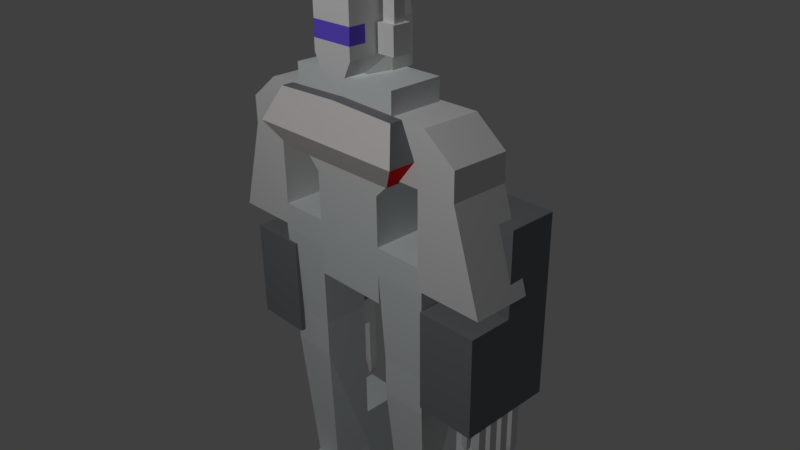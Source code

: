 # Source: 7.blend  (saved by Blender 2.79.0; exported with 4.5.12 LTS)
import bpy
from mathutils import Matrix  # noqa: F401  (used for matrix-valued properties, if any)

bpy.ops.wm.read_factory_settings(use_empty=True)
scene = bpy.context.scene
scene.name = 'Scene'

# ---- collections
col_collection_1 = bpy.data.collections.new('Collection 1'); scene.collection.children.link(col_collection_1)
col_collection_2 = bpy.data.collections.new('Collection 2'); scene.collection.children.link(col_collection_2)
col_collection_3 = bpy.data.collections.new('Collection 3'); scene.collection.children.link(col_collection_3)
col_collection_4 = bpy.data.collections.new('Collection 4'); scene.collection.children.link(col_collection_4)
col_collection_5 = bpy.data.collections.new('Collection 5'); scene.collection.children.link(col_collection_5)
col_collection_11 = bpy.data.collections.new('Collection 11'); scene.collection.children.link(col_collection_11)
col_collection_12 = bpy.data.collections.new('Collection 12'); scene.collection.children.link(col_collection_12)
col_collection_13 = bpy.data.collections.new('Collection 13'); scene.collection.children.link(col_collection_13)

# ---- materials (node trees are filled in below, after node groups)
mat_x = bpy.data.materials.new('顔')
mat_x.alpha_threshold = 0.0
mat_x.use_transparent_shadow = False
mat_x.roughness = 0.5
mat_x_1 = bpy.data.materials.new('マテリアル')
mat_x_1.alpha_threshold = 0.0
mat_x_1.use_transparent_shadow = False
mat_x_1.diffuse_color = (0.8, 0.7663, 0.7915, 1.0)
mat_x_1.roughness = 0.5
mat_003 = bpy.data.materials.new('マテリアル.003')
mat_003.alpha_threshold = 0.0
mat_003.use_transparent_shadow = False
mat_003.diffuse_color = (0.1631, 0.1016, 0.8, 1.0)
mat_003.roughness = 0.5
mat_005 = bpy.data.materials.new('マテリアル.005')
mat_005.alpha_threshold = 0.0
mat_005.use_transparent_shadow = False
mat_005.roughness = 0.5
mat_x_2 = bpy.data.materials.new('胴体')
mat_x_2.alpha_threshold = 0.0
mat_x_2.use_transparent_shadow = False
mat_x_2.diffuse_color = (0.7526, 0.8, 0.8, 1.0)
mat_x_2.roughness = 0.5
mat_material = bpy.data.materials.new('Material')
mat_material.alpha_threshold = 0.0
mat_material.use_transparent_shadow = False
mat_material.preview_render_type = 'CUBE'
mat_material.diffuse_color = (0.2153, 0.2257, 0.2396, 1.0)
mat_material.specular_color = (1.0, 0.9576, 0.9893)
mat_material.roughness = 0.5
mat_material.specular_intensity = 0.5486
mat_002 = bpy.data.materials.new('マテリアル.002')
mat_002.alpha_threshold = 0.0
mat_002.use_transparent_shadow = False
mat_002.diffuse_color = (0.8, 0.0184, 0.02392, 1.0)
mat_002.roughness = 0.5
mat_x_3 = bpy.data.materials.new('胸部パーツ')
mat_x_3.alpha_threshold = 0.0
mat_x_3.use_transparent_shadow = False
mat_x_3.diffuse_color = (0.8, 0.7703, 0.7471, 1.0)
mat_x_3.roughness = 0.5
mat_004 = bpy.data.materials.new('マテリアル.004')
mat_004.alpha_threshold = 0.0
mat_004.use_transparent_shadow = False
mat_004.diffuse_color = (0.8, 0.7703, 0.7471, 1.0)
mat_004.roughness = 0.5
mat_x_4 = bpy.data.materials.new('腕部')
mat_x_4.alpha_threshold = 0.0
mat_x_4.use_transparent_shadow = False
mat_x_4.roughness = 0.5
mat_006 = bpy.data.materials.new('マテリアル.006')
mat_006.alpha_threshold = 0.0
mat_006.use_transparent_shadow = False
mat_006.roughness = 0.5
mat_001 = bpy.data.materials.new('マテリアル.001')
mat_001.alpha_threshold = 0.0
mat_001.use_transparent_shadow = False
mat_001.roughness = 0.5

# ---- material node trees

# ---- world
world_world = bpy.data.worlds.new('World'); scene.world = world_world
world_world.color = (0.05088, 0.05088, 0.05088)
world_world.use_sun_shadow = False
world_world.sun_shadow_jitter_overblur = 0.0
world_world.cycles.sampling_method = 'MANUAL'

# ---- cameras
cam_camera = bpy.data.cameras.new('Camera')
cam_camera.clip_end = 100.0
cam_camera.lens = 35.0
cam_camera.sensor_width = 32.0
cam_camera.sensor_height = 18.0
cam_camera.ortho_scale = 7.314
cam_camera.dof.focus_distance = 0.0
cam_camera.dof.aperture_fstop = 128.0

# ---- lights
light_lamp = bpy.data.lights.new('Lamp', 'SPOT')
light_lamp.transmission_factor = 0.0
light_lamp.cutoff_distance = 30.0
light_lamp.use_shadow = False
light_lamp.energy = 1000.0
light_lamp.shadow_buffer_clip_start = 1.001
light_lamp.shadow_soft_size = 0.1
light_lamp.shadow_maximum_resolution = 0.006
light_lamp.use_absolute_resolution = True
light_lamp.spot_size = 1.309

# ---- meshes
me_001 = bpy.data.meshes.new('平面.001')
me_001.from_pydata([(0.6944, -0.9936, -1.09), (1.067, -0.2713, 0.01654), (1.067, -0.2713, -2.163), (0.6944, -0.9936, 0.01654), (0.0, -0.9936, 0.01654), (0.0, -0.2713, 0.01654), (0.0, -0.9936, -1.09), (0.0, -0.2713, -2.163), (1.067, 0.3, 0.01654), (1.067, 0.3, -2.163), (0.0, 0.3, 0.01654), (0.0, 0.3, -2.163), (0.6944, -0.9936, -0.392), (1.067, -0.2713, -0.7883), (0.0, -0.9936, -0.392), (0.0, -0.2713, -0.7883), (1.067, 0.3, -0.7883), (0.0, 0.3, -0.7883), (1.067, 1.045, -0.7883), (1.067, 1.045, -2.163), (0.0, 1.045, -2.163), (0.0, 1.045, -0.7883), (1.067, 2.123, -0.7883), (0.8651, 4.471, -2.586), (0.0, 2.123, -2.163), (0.0, 2.123, -0.7883), (1.067, 2.123, -0.7883), (1.067, 2.123, -2.163), (0.0, 2.123, -2.163), (0.0, 2.123, -0.7883), (1.067, 1.045, -3.281), (0.0, 1.045, -3.281), (0.8651, 4.471, -2.858), (0.0, 2.123, -3.281), (1.067, 1.045, -0.01009), (0.0, 1.045, -0.01009), (1.067, 2.123, -0.01009), (0.0, 2.123, -0.01009), (0.5335, -0.2713, 0.01654), (0.3472, -0.9936, -1.09), (0.3472, -0.9936, 0.01654), (0.5335, -0.2713, -2.163), (0.5335, 0.3, 0.01654), (0.5335, 0.3, -2.163), (0.5335, 0.3, -0.7883), (0.3472, -0.9936, -0.392), (0.5335, 1.045, -2.163), (0.5335, 1.045, -0.7883), (0.7353, 4.471, -2.586), (0.5335, 2.123, -0.7883), (0.5335, 2.123, -2.163), (0.5335, 2.123, -0.7883), (0.5335, 1.045, -3.281), (0.7353, 4.471, -2.858), (0.5335, 1.045, -0.01009), (0.5335, 2.123, -0.01009), (0.5335, 2.855, -0.7883), (0.0, 2.855, -0.7883), (0.5335, 2.855, -0.01009), (0.0, 2.855, -0.01009), (1.067, -1.038, -2.223), (0.6944, -1.083, -1.15), (0.3472, -1.083, -1.15), (0.5335, -1.038, -2.223), (0.5335, -1.069, -2.163), (0.0, -1.069, -2.163), (0.5335, -1.069, -3.281), (0.0, -1.069, -3.281), (1.067, -1.069, -2.163), (1.067, -1.069, -3.281)], [], [(12, 3, 1, 13), (41, 39, 62, 63), (45, 40, 3, 12), (38, 5, 10, 42), (40, 4, 5, 38), (44, 42, 10, 17), (15, 7, 11, 17), (41, 2, 9, 43), (13, 1, 8, 16), (2, 13, 16, 9), (5, 15, 17, 10), (44, 17, 21, 47), (39, 45, 12, 0), (0, 12, 13, 2), (20, 46, 64, 65), (17, 11, 20, 21), (43, 9, 19, 46), (9, 16, 18, 19), (25, 24, 28, 29), (21, 20, 24, 25), (19, 18, 22, 23), (22, 18, 34, 36), (50, 51, 29, 28), (23, 22, 26, 27), (49, 25, 29, 51), (48, 23, 27, 50), (52, 30, 32, 53), (19, 23, 32, 30), (24, 20, 31, 33), (48, 24, 33, 53), (54, 35, 37, 55), (49, 22, 36, 55), (47, 21, 35, 54), (21, 25, 37, 35), (18, 47, 54, 34), (49, 55, 58, 56), (34, 54, 55, 36), (23, 48, 53, 32), (31, 52, 53, 33), (24, 48, 50, 28), (22, 49, 51, 26), (27, 26, 51, 50), (11, 43, 46, 20), (31, 20, 65, 67), (6, 14, 45, 39), (16, 44, 47, 18), (7, 41, 43, 11), (16, 8, 42, 44), (3, 40, 38, 1), (1, 38, 42, 8), (14, 4, 40, 45), (6, 39, 41, 7), (57, 56, 58, 59), (25, 49, 56, 57), (55, 37, 59, 58), (37, 25, 57, 59), (62, 61, 60, 63), (39, 0, 61, 62), (2, 41, 63, 60), (0, 2, 60, 61), (64, 68, 69, 66), (65, 64, 66, 67), (30, 52, 66, 69), (19, 30, 69, 68), (46, 19, 68, 64), (52, 31, 67, 66), (10, 42, 8, 34, 54, 35), (16, 18, 34, 8)])
me_001.polygons.foreach_set('material_index', [0, 0, 0, 0, 0, 0, 0, 0, 0, 0, 0, 0, 0, 0, 0, 0, 0, 0, 0, 0, 0, 0, 0, 0, 0, 0, 0, 0, 0, 0, 0, 0, 0, 0, 0, 0, 0, 0, 0, 0, 0, 0, 0, 0, 0, 0, 0, 0, 0, 0, 0, 0, 0, 0, 0, 0, 0, 0, 0, 0, 0, 0, 0, 0, 0, 0, 2, 2])
_uv = me_001.uv_layers.new(name='UVマップ')
_uv.uv.foreach_set('vector', [0.8773, 0.06614, 0.8773, 0.1339, 0.7425, 0.1339, 0.7425, 0.000439, 0.0, 0.0, 0.0, 0.0, 0.0, 0.0, 0.0, 0.0, 0.0, 0.0, 0.0, 0.0, 0.0, 0.0, 0.0, 0.0, 0.8884, 0.821, 0.8884, 0.7326, 0.9831, 0.7326, 0.9831, 0.821, 0.407, 0.9687, 0.407, 0.9111, 0.5268, 0.9111, 0.5268, 0.9996, 0.0, 0.0, 0.0, 0.0, 0.0, 0.0, 0.0, 0.0, 0.0, 0.0, 0.0, 0.0, 0.0, 0.0, 0.0, 0.0, 0.0, 0.0, 0.0, 0.0, 0.0, 0.0, 0.0, 0.0, 0.9624, 0.4104, 0.9624, 0.5439, 0.8677, 0.5439, 0.8677, 0.4104, 0.1782, 0.7889, 0.4061, 0.7889, 0.4061, 0.8836, 0.1782, 0.8836, 0.0, 0.0, 0.0, 0.0, 0.0, 0.0, 0.0, 0.0, 0.0, 0.0, 0.0, 0.0, 0.0, 0.0, 0.0, 0.0, 0.0, 0.0, 0.0, 0.0, 0.0, 0.0, 0.0, 0.0, 0.7385, 0.4048, 0.6687, 0.4971, 0.6009, 0.3633, 0.7385, 0.1816, 0.0, 0.0, 0.0, 0.0, 0.0, 0.0, 0.0, 0.0, 0.0, 0.0, 0.0, 0.0, 0.0, 0.0, 0.0, 0.0, 0.0, 0.0, 0.0, 0.0, 0.0, 0.0, 0.0, 0.0, 0.5702, 0.6027, 0.7982, 0.6027, 0.7982, 0.7263, 0.5702, 0.7263, 0.0, 0.0, 0.0, 0.0, 0.0, 0.0, 0.0, 0.0, 0.0, 0.0, 0.0, 0.0, 0.0, 0.0, 0.0, 0.0, 0.2487, 0.5737, 0.02251, 0.6018, 0.000439, 0.4246, 0.2487, 0.000439, 0.7488, 0.8562, 0.5702, 0.8562, 0.5702, 0.7271, 0.7488, 0.7271, 0.8875, 0.6027, 0.8875, 0.8306, 0.799, 0.8306, 0.799, 0.6027, 0.7416, 0.1808, 0.2527, 0.1808, 0.2496, 0.1783, 0.3902, 0.000439, 0.0, 0.0, 0.0, 0.0, 0.0, 0.0, 0.0, 0.0, 0.0, 0.0, 0.0, 0.0, 0.0, 0.0, 0.0, 0.0, 0.0, 0.0, 0.0, 0.0, 0.0, 0.0, 0.0, 0.0, 0.000439, 0.6027, 0.5694, 0.6728, 0.5694, 0.7179, 0.000439, 0.7881, 0.0, 0.0, 0.0, 0.0, 0.0, 0.0, 0.0, 0.0, 0.0, 0.0, 0.0, 0.0, 0.0, 0.0, 0.0, 0.0, 0.5702, 0.9455, 0.5702, 0.857, 0.7488, 0.857, 0.7488, 0.9455, 0.8884, 0.6027, 0.9768, 0.6027, 0.9768, 0.7317, 0.8884, 0.7317, 0.0, 0.0, 0.0, 0.0, 0.0, 0.0, 0.0, 0.0, 0.0, 0.0, 0.0, 0.0, 0.0, 0.0, 0.0, 0.0, 0.0, 0.0, 0.0, 0.0, 0.0, 0.0, 0.0, 0.0, 0.536, 0.9102, 0.407, 0.9102, 0.407, 0.7889, 0.536, 0.7889, 0.7497, 0.9455, 0.7497, 0.857, 0.9283, 0.857, 0.9283, 0.9455, 0.0, 0.0, 0.0, 0.0, 0.0, 0.0, 0.0, 0.0, 0.0, 0.0, 0.0, 0.0, 0.0, 0.0, 0.0, 0.0, 0.251, 0.5175, 0.6642, 0.5175, 0.277, 0.6018, 0.2496, 0.5179, 0.0, 0.0, 0.0, 0.0, 0.0, 0.0, 0.0, 0.0, 0.9562, 0.1816, 0.9562, 0.4096, 0.8677, 0.4096, 0.8677, 0.1816, 0.0, 0.0, 0.0, 0.0, 0.0, 0.0, 0.0, 0.0, 0.0, 0.0, 0.0, 0.0, 0.0, 0.0, 0.0, 0.0, 0.0, 0.0, 0.0, 0.0, 0.0, 0.0, 0.0, 0.0, 0.0, 0.0, 0.0, 0.0, 0.0, 0.0, 0.0, 0.0, 0.0, 0.0, 0.0, 0.0, 0.0, 0.0, 0.0, 0.0, 0.0, 0.0, 0.0, 0.0, 0.0, 0.0, 0.0, 0.0, 0.6794, 0.5719, 0.6651, 0.5162, 0.7887, 0.5162, 0.8108, 0.6018, 0.3004, 0.9729, 0.3004, 0.8845, 0.3951, 0.8845, 0.3951, 0.9729, 0.0, 0.0, 0.0, 0.0, 0.0, 0.0, 0.0, 0.0, 0.0, 0.0, 0.0, 0.0, 0.0, 0.0, 0.0, 0.0, 0.8782, 0.000439, 0.9666, 0.0004696, 0.9666, 0.1295, 0.8781, 0.1294, 0.0, 0.0, 0.0, 0.0, 0.0, 0.0, 0.0, 0.0, 0.1782, 0.9729, 0.1782, 0.8845, 0.2995, 0.8845, 0.2995, 0.9729, 0.0, 0.0, 0.0, 0.0, 0.0, 0.0, 0.0, 0.0, 0.0, 0.0, 0.0, 0.0, 0.0, 0.0, 0.0, 0.0, 0.2496, 0.4572, 0.3071, 0.4572, 0.3071, 0.475, 0.2496, 0.475, 0.0, 0.0, 0.0, 0.0, 0.0, 0.0, 0.0, 0.0, 0.8449, 0.3783, 0.7394, 0.1816, 0.8669, 0.1816, 0.8607, 0.37, 0.0, 0.0, 0.0, 0.0, 0.0, 0.0, 0.0, 0.0, 0.0, 0.0, 0.0, 0.0, 0.0, 0.0, 0.0, 0.0, 0.0, 0.0, 0.0, 0.0, 0.0, 0.0, 0.0, 0.0, 0.6, 0.1816, 0.6, 0.367, 0.2496, 0.367, 0.2496, 0.1816, 0.6, 0.3679, 0.6, 0.4563, 0.2496, 0.4563, 0.2496, 0.3679, 0.0, 0.0, 0.0, 0.0, 0.0, 0.0, 0.0, 0.0, 0.0004624, 0.7889, 0.0889, 0.7889, 0.1773, 0.789, 0.1773, 0.9126, 0.08887, 0.9126, 0.000439, 0.9126, 0.7394, 0.3792, 0.863, 0.3792, 0.863, 0.5082, 0.7394, 0.5126])
me_001.materials.append(mat_x)
me_001.materials.append(mat_x_1)
me_001.materials.append(mat_003)
me_001.use_remesh_preserve_volume = False
me_001.use_remesh_preserve_attributes = False
me_001.use_mirror_vertex_groups = False
me_001.use_paint_bone_selection = False
me_001.use_paint_mask = True
me_001.update()
me_x = bpy.data.meshes.new('立方体')
me_x.from_pydata([(1.532, -0.7018, 12.53), (1.513, 0.7018, 12.53), (0.0, -0.7018, 9.359), (0.0, 0.7018, 9.359), (1.0, -0.7018, -1.0), (1.0, -0.7018, 1.0), (1.0, 0.7018, -1.0), (1.0, 0.7018, 1.0), (1.513, 0.7018, 9.43), (1.513, -0.7018, 9.43), (1.0, 0.7018, 3.496), (1.0, -0.7018, 3.496), (1.513, -0.7018, 7.322), (1.513, 0.7018, 7.322), (1.0, 0.7018, 6.057), (1.0, -0.7018, 6.057), (0.0, 0.7018, 1.0), (0.0, 0.7018, -1.0), (0.0, -0.7018, 1.0), (0.0, -0.7018, -1.0), (0.0, 0.7018, 3.496), (0.0, -0.7018, 3.496), (0.0, 0.7018, 6.057), (0.0, -0.7018, 6.057), (0.008356, -0.7018, 12.53), (-0.01047, 0.7018, 12.53), (0.7513, 0.7018, 12.53), (0.7701, -0.7018, 12.53), (1.0, 0.7018, 2.783), (1.0, -0.7018, 2.783), (0.0, 0.7018, 2.783), (0.0, -0.7018, 2.783), (2.395, 0.7018, 1.0), (2.395, -0.7018, 1.0), (2.395, -0.7018, 2.783), (2.395, 0.7018, 2.783), (1.089, 0.6122, -4.995), (1.089, -0.6122, -4.995), (2.306, 0.6122, -4.995), (2.306, -0.6122, -4.995), (1.089, 0.6122, -7.529), (1.089, -0.6122, -7.529), (2.306, 0.6122, -7.529), (2.306, -0.6122, -7.529), (1.089, 0.6122, -17.15), (1.293, -0.3473, -17.68), (2.306, 0.6122, -17.15), (2.113, -0.3473, -17.68), (1.089, 0.6122, -19.95), (1.293, -1.24, -19.56), (2.306, 0.6122, -19.95), (2.113, -1.24, -19.56), (2.113, -1.381, -17.68), (1.293, -1.381, -17.68), (2.113, -2.799, -19.56), (1.293, -1.381, -19.56), (1.293, -1.381, -18.23), (1.658, -1.381, -19.56), (1.676, -1.381, -18.21), (1.795, -1.381, -19.56), (2.113, -1.381, -18.34), (1.795, -1.381, -18.36), (1.658, -2.723, -19.56), (1.293, -2.723, -19.56), (1.293, -2.723, -18.23), (1.676, -2.723, -18.21), (2.113, -2.692, -19.56), (1.795, -2.647, -19.56), (2.113, -2.692, -18.34), (1.795, -2.647, -18.36), (1.089, 1.876, -17.15), (2.306, 1.876, -17.15), (1.089, 1.876, -19.95), (2.306, 1.876, -19.95), (1.089, 0.6122, -14.07), (2.306, 0.6122, -14.07), (1.089, 1.876, -14.07), (2.306, 1.876, -14.07)], [], [(16, 7, 6, 17), (7, 5, 4, 6), (19, 17, 6, 4), (29, 28, 10, 11), (3, 8, 13, 14, 15, 22), (25, 26, 1, 8, 3), (31, 29, 11, 21), (27, 26, 25, 24), (9, 8, 1, 0), (11, 10, 14, 15), (8, 9, 2, 3), (21, 11, 15, 23), (9, 2, 23, 15, 12), (15, 14, 22, 23), (28, 30, 20, 10), (23, 22, 3, 2), (10, 20, 22, 14), (12, 13, 8, 9), (5, 18, 19, 4), (15, 14, 13, 12), (0, 27, 24, 2, 9), (0, 1, 26, 27), (7, 16, 30, 28), (18, 5, 29, 31), (28, 29, 34, 35), (33, 32, 35, 34), (5, 7, 36, 37), (7, 28, 35, 32), (29, 5, 33, 34), (7, 32, 38, 36), (32, 33, 39, 38), (33, 5, 37, 39), (39, 37, 41, 43), (32, 7, 5, 33), (41, 40, 44, 45), (38, 39, 43, 42), (36, 38, 42, 40), (37, 36, 40, 41), (46, 50, 73, 71), (43, 41, 45, 47), (42, 43, 47, 46), (40, 42, 46, 44), (49, 48, 50, 51), (45, 44, 48, 49), (49, 51, 54, 59, 57, 55), (46, 47, 51, 50), (52, 53, 56, 58, 57, 59, 61, 60), (47, 45, 53, 52), (45, 49, 55, 56, 53), (51, 47, 52, 60, 54), (59, 54, 66, 67), (60, 61, 69, 68), (62, 65, 64, 63), (68, 69, 67, 66), (55, 57, 62, 63), (57, 58, 65, 62), (56, 55, 63, 64), (61, 59, 67, 69), (54, 60, 68, 66), (58, 56, 64, 65), (70, 71, 73, 72), (50, 48, 72, 73), (71, 70, 76, 77), (48, 44, 70, 72), (74, 75, 77, 76), (44, 46, 75, 74), (70, 44, 74, 76), (46, 71, 77, 75)])
me_x.polygons.foreach_set('material_index', [1, 1, 1, 1, 1, 1, 1, 1, 1, 1, 1, 1, 1, 1, 1, 1, 1, 1, 1, 1, 1, 1, 1, 1, 1, 1, 1, 1, 1, 1, 1, 1, 1, 1, 1, 1, 1, 1, 1, 1, 1, 1, 1, 1, 1, 1, 1, 1, 1, 1, 1, 1, 1, 1, 1, 1, 1, 1, 1, 1, 1, 1, 1, 1, 1, 1, 1, 1])
_uv = me_x.uv_layers.new(name='UVマップ')
_uv.uv.foreach_set('vector', [0.9597, 0.1227, 0.8987, 0.1227, 0.8987, 0.0006802, 0.9597, 0.0006802, 0.6501, 0.9128, 0.5645, 0.9128, 0.5645, 0.7908, 0.6501, 0.7908, 0.5645, 0.9142, 0.6501, 0.9142, 0.6501, 0.9752, 0.5645, 0.9752, 0.4493, 0.9558, 0.5349, 0.9558, 0.5349, 0.9993, 0.4493, 0.9993, 0.6968, 0.5546, 0.6128, 0.5932, 0.5645, 0.4741, 0.7442, 0.9815, 0.6586, 0.9815, 0.7442, 0.9205, 0.7513, 0.7878, 0.6586, 0.7891, 0.6586, 0.7875, 0.6592, 0.5986, 0.7513, 0.5946, 0.08767, 0.8922, 0.1487, 0.8922, 0.1487, 0.9357, 0.08767, 0.9357, 0.878, 0.318, 0.9636, 0.318, 0.9642, 0.3644, 0.8786, 0.3644, 0.6982, 0.3679, 0.7838, 0.3679, 0.7838, 0.5572, 0.6981, 0.5572, 0.4493, 0.7118, 0.5349, 0.7118, 0.5349, 0.868, 0.4493, 0.868, 0.3896, 0.7228, 0.304, 0.7228, 0.304, 0.6304, 0.3896, 0.6304, 0.3801, 0.7241, 0.4411, 0.7241, 0.4411, 0.8803, 0.3801, 0.8803, 0.7433, 0.2065, 0.651, 0.2022, 0.651, 0.0006802, 0.712, 0.0006802, 0.7433, 0.07785, 0.304, 0.3679, 0.3896, 0.3679, 0.3896, 0.4289, 0.304, 0.4289, 0.4414, 0.5718, 0.4414, 0.6328, 0.3979, 0.6328, 0.3979, 0.5718, 0.304, 0.4289, 0.3896, 0.4289, 0.3896, 0.6304, 0.304, 0.6304, 0.2334, 0.7202, 0.2944, 0.7202, 0.2944, 0.8765, 0.2334, 0.8765, 0.6586, 0.7905, 0.7442, 0.7905, 0.7442, 0.9191, 0.6586, 0.9191, 0.8137, 0.9061, 0.7527, 0.9061, 0.7527, 0.7841, 0.8137, 0.7841, 0.0006802, 0.8922, 0.08631, 0.8922, 0.08631, 0.9755, 0.0006802, 0.9755, 0.6572, 0.7884, 0.5645, 0.7894, 0.5645, 0.7878, 0.5651, 0.5946, 0.6572, 0.5994, 0.3979, 0.5704, 0.3979, 0.4848, 0.4444, 0.4842, 0.4444, 0.5698, 0.9068, 0.6784, 0.9678, 0.6784, 0.9678, 0.7872, 0.9068, 0.7872, 0.9068, 0.7885, 0.9678, 0.7885, 0.9678, 0.8973, 0.9068, 0.8973, 0.3787, 0.9652, 0.2931, 0.9652, 0.2931, 0.8801, 0.3787, 0.8801, 0.8608, 0.3679, 0.9464, 0.3679, 0.9464, 0.4766, 0.8608, 0.4766, 0.3896, 0.3665, 0.304, 0.3665, 0.3095, 0.0006802, 0.3842, 0.0006802, 0.9631, 0.2078, 0.9631, 0.3166, 0.878, 0.3166, 0.878, 0.2078, 0.8608, 0.5868, 0.8608, 0.478, 0.9459, 0.478, 0.9459, 0.5868, 0.5631, 0.3665, 0.478, 0.3665, 0.4834, 0.0006802, 0.5577, 0.0006802, 0.4766, 0.3665, 0.391, 0.3665, 0.3965, 0.0006802, 0.4712, 0.0006802, 0.6496, 0.3665, 0.5645, 0.3665, 0.5699, 0.0006802, 0.6442, 0.0006802, 0.9054, 0.7492, 0.8312, 0.7492, 0.8312, 0.5946, 0.9054, 0.5946, 0.5349, 0.8693, 0.5349, 0.9544, 0.4493, 0.9544, 0.4493, 0.8693, 0.07536, 0.6201, 0.0006802, 0.6183, 0.01485, 0.03122, 0.07536, 0.0006802, 0.8766, 0.3624, 0.8019, 0.3624, 0.8019, 0.2078, 0.8766, 0.2078, 0.9054, 0.9051, 0.8312, 0.9051, 0.8312, 0.7505, 0.9054, 0.7505, 0.3787, 0.8787, 0.304, 0.8787, 0.304, 0.7241, 0.3787, 0.7241, 0.0006802, 0.8908, 0.0007391, 0.7202, 0.07786, 0.7203, 0.0778, 0.8909, 0.227, 0.62, 0.1528, 0.62, 0.1652, 0.0006802, 0.2152, 0.0006802, 0.1514, 0.6199, 0.07672, 0.6199, 0.09178, 0.0006802, 0.1514, 0.03265, 0.3026, 0.5879, 0.2284, 0.5879, 0.2284, 0.0006802, 0.3026, 0.0006802, 0.09722, 0.6636, 0.2119, 0.6447, 0.216, 0.7189, 0.1, 0.7136, 0.5092, 0.5066, 0.4493, 0.5384, 0.4494, 0.3679, 0.5631, 0.3915, 0.09722, 0.6636, 0.1, 0.7136, 0.005074, 0.7189, 0.09036, 0.6947, 0.08989, 0.6863, 0.08864, 0.6641, 0.5629, 0.7104, 0.5032, 0.6785, 0.4493, 0.5633, 0.563, 0.5398, 0.4479, 0.4828, 0.3979, 0.4828, 0.3979, 0.4488, 0.4213, 0.4503, 0.4202, 0.3679, 0.4285, 0.3679, 0.4286, 0.4412, 0.4479, 0.4424, 0.4432, 0.8817, 0.4432, 0.9318, 0.3801, 0.9317, 0.3801, 0.8817, 0.2727, 0.9553, 0.1578, 0.9008, 0.1578, 0.8922, 0.2387, 0.8922, 0.2727, 0.8922, 0.7461, 0.2078, 0.8005, 0.3227, 0.7375, 0.3227, 0.7375, 0.2824, 0.651, 0.2078, 0.09036, 0.6947, 0.005074, 0.7189, 0.0006802, 0.714, 0.01324, 0.699, 0.7781, 0.5586, 0.7781, 0.578, 0.7008, 0.578, 0.6981, 0.5586, 0.4213, 0.6344, 0.4213, 0.7169, 0.3979, 0.7151, 0.399, 0.6341, 0.4422, 0.7087, 0.4227, 0.7075, 0.4226, 0.6341, 0.4422, 0.6341, 0.08864, 0.6641, 0.08989, 0.6863, 0.008128, 0.6909, 0.006881, 0.6687, 0.9887, 0.5946, 0.9887, 0.677, 0.9068, 0.677, 0.9068, 0.5946, 0.9796, 0.206, 0.8987, 0.2059, 0.8987, 0.1241, 0.9796, 0.1241, 0.08625, 0.6214, 0.09036, 0.6947, 0.01324, 0.699, 0.009136, 0.6258, 0.8353, 0.9064, 0.9495, 0.9064, 0.889, 0.9587, 0.8312, 0.9115, 0.7328, 0.3241, 0.7328, 0.3476, 0.651, 0.3476, 0.651, 0.3241, 0.232, 0.8908, 0.1578, 0.8908, 0.1578, 0.7202, 0.232, 0.7202, 0.216, 0.7189, 0.2119, 0.6447, 0.2889, 0.6404, 0.293, 0.7146, 0.7852, 0.3679, 0.8594, 0.3679, 0.8594, 0.556, 0.7852, 0.556, 0.1564, 0.7203, 0.1563, 0.8909, 0.07922, 0.8908, 0.07928, 0.7202, 0.7527, 0.9817, 0.7527, 0.9075, 0.8298, 0.9075, 0.8298, 0.9817, 0.8231, 0.0006802, 0.8974, 0.0006802, 0.8974, 0.1888, 0.8231, 0.1888, 0.7527, 0.5946, 0.8298, 0.5946, 0.8298, 0.7827, 0.7527, 0.7827, 0.7446, 0.0006802, 0.8218, 0.0006802, 0.8218, 0.1888, 0.7446, 0.1888])
me_x.materials.append(mat_005)
me_x.materials.append(mat_x_2)
me_x.use_remesh_preserve_volume = False
me_x.use_remesh_preserve_attributes = False
me_x.use_mirror_vertex_groups = False
me_x.update()
me_002 = bpy.data.meshes.new('平面.002')
me_002.from_pydata([(0.8838, -1.204, -0.0354), (0.9657, 1.523, -0.0282), (1.159, 1.028e-08, -0.03898), (-0.001491, -1.204, -0.0354), (-0.001491, 1.646, -0.0282), (-0.001491, 1.028e-08, -0.03898), (-0.001491, -1.204, 0.1394), (0.8838, -1.204, 0.1394), (1.159, -8.954e-08, 0.3394), (0.9657, 1.523, 0.1394), (-0.001491, 1.646, 0.1394), (-0.001491, -8.954e-08, 0.3394), (-0.8838, -1.204, -0.0354), (-0.9657, 1.523, -0.0282), (-1.159, 1.028e-08, -0.03898), (0.001491, -1.204, -0.0354), (0.001491, 1.646, -0.0282), (0.001491, 1.028e-08, -0.03898), (0.001491, -1.204, 0.1394), (-0.8838, -1.204, 0.1394), (-1.159, -8.954e-08, 0.3394), (-0.9657, 1.523, 0.1394), (0.001491, 1.646, 0.1394), (0.001491, -8.954e-08, 0.3394)], [], [(5, 4, 1, 2), (3, 5, 2, 0), (11, 8, 9, 10), (6, 7, 8, 11), (0, 2, 8, 7), (3, 0, 7, 6), (5, 3, 6, 11), (1, 4, 10, 9), (2, 1, 9, 8), (4, 5, 11, 10), (17, 14, 13, 16), (15, 12, 14, 17), (23, 22, 21, 20), (18, 23, 20, 19), (12, 19, 20, 14), (15, 18, 19, 12), (17, 23, 18, 15), (13, 21, 22, 16), (14, 20, 21, 13), (16, 22, 23, 17)])
me_002.polygons.foreach_set('material_index', [1, 1, 2, 2, 1, 1, 0, 0, 0, 0, 1, 1, 2, 2, 1, 1, 0, 0, 0, 0])
_uv = me_002.uv_layers.new(name='UVMap')
_uv.uv.foreach_set('vector', [0.2452, 0.35, 0.5918, 0.35, 0.566, 0.5537, 0.2452, 0.5943, 0.5924, 0.35, 0.846, 0.35, 0.846, 0.5943, 0.5924, 0.5364, 0.4895, 0.3494, 0.2452, 0.3494, 0.2858, 0.02592, 0.4895, 0.0002949, 0.2452, 0.8392, 0.2452, 0.6528, 0.5022, 0.5949, 0.5022, 0.8392, 0.2421, 0.9208, 0.5022, 0.92, 0.5022, 0.9997, 0.2421, 0.9576, 0.0002949, 0.6794, 0.1867, 0.6794, 0.1867, 0.7163, 0.000295, 0.7163, 0.0, 0.0, 0.0, 0.0, 0.0, 0.0, 0.0, 0.0, 0.2056, 0.6789, 0.0002949, 0.6789, 0.0002949, 0.6436, 0.2056, 0.6436, 0.4901, 0.2452, 0.8134, 0.2474, 0.8134, 0.2827, 0.4901, 0.3248, 0.0, 0.0, 0.0, 0.0, 0.0, 0.0, 0.0, 0.0, 0.4901, 0.2446, 0.4901, 0.0002949, 0.8108, 0.04093, 0.8366, 0.2446, 0.5028, 0.8392, 0.5028, 0.6528, 0.7564, 0.5949, 0.7564, 0.8392, 0.2446, 0.0002949, 0.2446, 0.3494, 0.04093, 0.3238, 0.0002949, 0.000295, 0.000295, 0.6071, 0.0002949, 0.35, 0.2446, 0.35, 0.1867, 0.6071, 0.2421, 0.9187, 0.2421, 0.8819, 0.5022, 0.8398, 0.5022, 0.9194, 0.1867, 0.7169, 0.1867, 0.7537, 0.0002949, 0.7537, 0.0002949, 0.7169, 0.0, 0.0, 0.0, 0.0, 0.0, 0.0, 0.0, 0.0, 0.0002949, 0.643, 0.0002949, 0.6077, 0.2056, 0.6077, 0.2056, 0.643, 0.0, 0.0, 0.0, 0.0, 0.0, 0.0, 0.0, 0.0, 0.0, 0.0, 0.0, 0.0, 0.0, 0.0, 0.0, 0.0])
me_002.materials.append(mat_material)
me_002.materials.append(mat_002)
me_002.materials.append(mat_x_3)
me_002.use_remesh_preserve_volume = False
me_002.use_remesh_preserve_attributes = False
me_002.use_mirror_vertex_groups = False
me_002.update()
me_005 = bpy.data.meshes.new('立方体.005')
me_005.from_pydata([(2.894, -1.693, -2.4), (2.894, -1.693, 0.2968), (2.894, 0.3074, -2.4), (2.894, 0.3074, 0.2968), (4.894, -1.693, -2.4), (4.894, -1.693, 0.2968), (4.894, 0.3074, -2.4), (4.894, 0.3074, 0.2968), (2.894, 2.547, 0.2968), (2.894, 2.547, -2.4), (4.894, 2.547, 0.2968), (4.894, 2.547, -2.4), (2.894, 0.3074, 2.528), (4.894, 0.3074, 2.528), (2.894, 2.547, 2.528), (4.894, 2.547, 2.528)], [], [(1, 3, 2, 0), (7, 6, 11, 10), (7, 5, 4, 6), (5, 1, 0, 4), (0, 2, 6, 4), (5, 7, 3, 1), (8, 10, 11, 9), (6, 2, 9, 11), (8, 3, 12, 14), (2, 3, 8, 9), (12, 13, 15, 14), (7, 10, 15, 13), (3, 7, 13, 12), (10, 8, 14, 15)])
me_005.polygons.foreach_set('material_index', [1, 1, 1, 1, 1, 1, 1, 1, 1, 1, 1, 1, 1, 1])
_uv = me_005.uv_layers.new(name='UVマップ')
_uv.uv.foreach_set('vector', [0.6731, 0.2798, 0.4659, 0.2798, 0.4659, 0.0003227, 0.6731, 0.0003227, 0.0003227, 0.2798, 0.0003227, 0.0003227, 0.2324, 0.0003227, 0.2324, 0.2798, 0.6234, 0.5599, 0.4162, 0.5599, 0.4162, 0.2804, 0.6234, 0.2804, 0.2076, 0.5599, 0.0003227, 0.5599, 0.0003227, 0.2804, 0.2076, 0.2804, 0.4659, 0.9757, 0.4659, 0.7685, 0.6731, 0.7685, 0.6731, 0.9757, 0.2076, 0.7924, 0.2076, 0.9997, 0.0003227, 0.9997, 0.0003227, 0.7924, 0.4155, 0.5599, 0.2082, 0.5599, 0.2082, 0.2804, 0.4155, 0.2804, 0.4659, 0.7678, 0.4659, 0.5605, 0.698, 0.5605, 0.698, 0.7678, 0.2324, 0.7918, 0.0003227, 0.7918, 0.0003227, 0.5605, 0.2324, 0.5605, 0.4652, 0.0003227, 0.4652, 0.2798, 0.2331, 0.2798, 0.2331, 0.0003227, 0.6241, 0.4877, 0.6241, 0.2804, 0.8562, 0.2804, 0.8562, 0.4877, 0.2331, 0.5605, 0.4652, 0.5605, 0.4652, 0.7918, 0.2331, 0.7918, 0.6986, 0.5605, 0.9059, 0.5605, 0.9059, 0.7918, 0.6986, 0.7918, 0.6738, 0.0003227, 0.881, 0.0003227, 0.881, 0.2315, 0.6738, 0.2315])
me_005.materials.append(mat_004)
me_005.materials.append(mat_material)
me_005.materials.append(mat_x_4)
me_005.use_remesh_preserve_volume = False
me_005.use_remesh_preserve_attributes = False
me_005.use_mirror_vertex_groups = False
me_005.update()
me_001_1 = bpy.data.meshes.new('立方体.001')
me_001_1.from_pydata([(-3.214, -1.398, 0.2909), (-2.923, -1.398, -0.6208), (-3.198, 0.05166, 0.2909), (-1.42, -1.398, -1.019), (-1.42, -1.398, 0.2909), (-1.404, 0.05166, -1.019), (-1.404, 0.05166, 0.2909), (-2.423, -1.398, -1.019), (-3.214, -1.398, -0.3891), (-2.397, 0.05166, -1.019), (-3.198, 0.05166, -0.398), (-3.198, -0.176, -0.4418), (-2.214, 0.05166, 0.2909), (-2.229, -1.398, 0.2909), (-3.913, -1.398, 2.607), (-3.897, 0.05166, 2.607), (-2.229, -1.398, 2.607), (-2.214, 0.05166, 2.607)], [], [(0, 2, 10, 8), (2, 12, 6, 5, 9, 10), (6, 4, 3, 5), (13, 12, 17, 16), (8, 10, 9, 7), (7, 9, 5, 3), (4, 13, 0, 8, 1, 7, 3), (4, 6, 12, 13), (12, 2, 15, 17), (0, 13, 16, 14), (2, 0, 14, 15)])
me_001_1.materials.append(mat_006)
me_001_1.use_remesh_preserve_volume = False
me_001_1.use_remesh_preserve_attributes = False
me_001_1.use_mirror_vertex_groups = False
me_001_1.use_paint_bone_selection = False
me_001_1.use_paint_mask = True
me_001_1.update()
me_002_1 = bpy.data.meshes.new('立方体.002')
me_002_1.from_pydata([(3.126, 0.2194, -1.493), (3.126, 0.2194, 1.915), (3.126, 2.688, -1.493), (3.126, 2.688, 1.915), (5.594, 0.2194, -1.493), (5.594, 0.2194, 1.915), (5.594, 2.688, -1.493), (5.594, 2.688, 1.915), (3.43, 0.7647, 1.915), (5.143, 0.781, 1.915), (5.073, 2.352, 1.915), (3.464, 2.282, 1.915), (3.43, 0.7647, 7.85), (5.143, 0.781, 7.85), (5.073, 2.352, 7.85), (3.464, 2.282, 7.85)], [], [(1, 3, 2, 0), (3, 7, 6, 2), (7, 5, 4, 6), (5, 1, 0, 4), (0, 2, 6, 4), (5, 9, 8, 1), (13, 14, 15, 12), (1, 8, 11, 10, 9, 5, 7, 3), (11, 8, 12, 15), (9, 10, 14, 13), (10, 11, 15, 14), (8, 9, 13, 12)])
_uv = me_002_1.uv_layers.new(name='UVMap')
_uv.uv.foreach_set('vector', [0.217, 0.8212, 0.0002783, 0.8212, 0.0002783, 0.522, 0.217, 0.522, 0.7824, 0.2995, 0.5657, 0.2995, 0.5657, 0.0002783, 0.7824, 0.0002783, 0.4343, 0.8212, 0.2176, 0.8212, 0.2176, 0.522, 0.4343, 0.522, 0.7824, 0.5992, 0.5657, 0.5992, 0.5657, 0.3, 0.7824, 0.3, 0.783, 0.217, 0.783, 0.0002783, 0.9997, 0.0002783, 0.9997, 0.217, 0.7824, 0.8171, 0.7428, 0.8664, 0.5924, 0.865, 0.5657, 0.8171, 0.9334, 0.2176, 0.9286, 0.3556, 0.7872, 0.3508, 0.783, 0.2176, 0.5657, 0.5998, 0.5924, 0.6477, 0.5954, 0.7809, 0.7367, 0.787, 0.7428, 0.6491, 0.7824, 0.5998, 0.7824, 0.8165, 0.5657, 0.8165, 0.4318, 0.0002783, 0.5651, 0.0002783, 0.5651, 0.5214, 0.4318, 0.5214, 0.2932, 0.0002783, 0.4313, 0.0002783, 0.4313, 0.5214, 0.2932, 0.5214, 0.1512, 0.0002783, 0.2927, 0.0002783, 0.2927, 0.5214, 0.1512, 0.5214, 0.0002783, 0.0002801, 0.1507, 0.0002783, 0.1507, 0.5214, 0.0002847, 0.5214])
me_002_1.materials.append(mat_001)
me_002_1.use_remesh_preserve_volume = False
me_002_1.use_remesh_preserve_attributes = False
me_002_1.use_mirror_vertex_groups = False
me_002_1.update()
me_003 = bpy.data.meshes.new('立方体.003')
me_003.from_pydata([], [], [])
me_003.use_remesh_preserve_volume = False
me_003.use_remesh_preserve_attributes = False
me_003.use_mirror_vertex_groups = False
me_003.update()
me_004 = bpy.data.meshes.new('立方体.004')
me_004.from_pydata([(0.4913, -1.985, -0.2941), (0.4513, -1.985, -0.2941), (0.4798, -2.998, -0.269), (0.456, -2.939, -0.269), (0.4913, -1.985, -0.1624), (0.4513, -1.985, -0.1624), (0.4798, -2.998, -0.1908), (0.456, -2.939, -0.1908), (0.456, -2.939, -0.2299), (0.4798, -2.998, -0.2239), (0.4513, -1.985, -0.2282), (0.4913, -1.985, -0.2282), (0.4679, -3.004, -0.269), (0.4713, -1.985, -0.2941), (0.4713, -1.985, -0.1624), (0.4679, -3.004, -0.1908), (0.4913, -1.614, -0.2941), (0.4679, -3.004, -0.2239), (0.4513, -2.707, -0.2941), (0.4913, -2.707, -0.2941), (0.4513, -2.707, -0.1624), (0.4913, -2.707, -0.1624), (0.4513, -2.707, -0.2282), (0.4913, -2.707, -0.2282), (0.4713, -2.707, -0.1624), (0.4713, -2.707, -0.2941), (0.4833, -2.92, -0.2692), (0.4543, -2.92, -0.1906), (0.4543, -2.92, -0.2299), (0.4833, -2.92, -0.2299), (0.4713, -2.76, -0.1624), (0.4543, -2.92, -0.2692), (0.4833, -2.92, -0.1906), (0.4713, -2.92, -0.2692), (0.4513, -2.317, -0.2941), (0.4913, -2.317, -0.1624), (0.4713, -2.317, -0.2941), (0.4913, -2.317, -0.2941), (0.4513, -2.317, -0.1624), (0.4513, -2.317, -0.2282), (0.4913, -2.317, -0.2282), (0.4713, -2.317, -0.1624), (0.4913, -2.658, -0.2941), (0.4513, -2.658, -0.1624), (0.4513, -2.658, -0.2282), (0.4913, -2.658, -0.2282), (0.4713, -2.658, -0.1624), (0.4513, -2.658, -0.2941), (0.4913, -2.658, -0.1624), (0.4713, -2.658, -0.2941), (0.4513, -2.36, -0.2941), (0.4913, -2.36, -0.1624), (0.4713, -2.36, -0.2941), (0.4913, -2.36, -0.2941), (0.4513, -2.36, -0.1624), (0.4513, -2.36, -0.2282), (0.4913, -2.36, -0.2282), (0.4713, -2.36, -0.1624), (0.4913, -2.389, -0.2941), (0.4513, -2.389, -0.1624), (0.4513, -2.389, -0.2282), (0.4913, -2.389, -0.2282), (0.4713, -2.389, -0.1624), (0.4513, -2.389, -0.2941), (0.4913, -2.389, -0.1624), (0.4713, -2.389, -0.2941), (0.4913, -2.617, -0.2941), (0.4513, -2.617, -0.1624), (0.4513, -2.617, -0.2282), (0.4913, -2.617, -0.2282), (0.4713, -2.617, -0.1624), (0.4513, -2.617, -0.2941), (0.4913, -2.617, -0.1624), (0.4713, -2.617, -0.2941), (0.4513, -2.06, -0.2941), (0.4913, -2.06, -0.1624), (0.4713, -2.06, -0.2941), (0.4913, -2.06, -0.2941), (0.4513, -2.06, -0.1624), (0.4513, -2.06, -0.2282), (0.4913, -2.06, -0.2282), (0.4713, -2.06, -0.1624), (0.4913, -1.985, -0.5179), (0.4513, -1.985, -0.5179), (0.4798, -2.998, -0.4928), (0.456, -2.939, -0.4928), (0.4913, -1.985, -0.3862), (0.4513, -1.985, -0.3862), (0.4798, -2.998, -0.4146), (0.456, -2.939, -0.4146), (0.456, -2.939, -0.4537), (0.4798, -2.998, -0.4477), (0.4513, -1.985, -0.452), (0.4913, -1.985, -0.452), (0.4679, -3.004, -0.4928), (0.4713, -1.985, -0.5179), (0.4713, -1.985, -0.3862), (0.4679, -3.004, -0.4146), (0.4913, -1.614, -0.2282), (0.4679, -3.004, -0.4477), (0.4513, -2.707, -0.5179), (0.4913, -2.707, -0.5179), (0.4513, -2.707, -0.3862), (0.4913, -2.707, -0.3862), (0.4513, -2.707, -0.452), (0.4913, -2.707, -0.452), (0.4713, -2.707, -0.3862), (0.4713, -2.707, -0.5179), (0.4833, -2.92, -0.493), (0.4543, -2.92, -0.4144), (0.4543, -2.92, -0.4537), (0.4833, -2.92, -0.4537), (0.4713, -2.76, -0.3862), (0.4543, -2.92, -0.493), (0.4833, -2.92, -0.4144), (0.4713, -2.92, -0.493), (0.4513, -2.317, -0.5179), (0.4913, -2.317, -0.3862), (0.4713, -2.317, -0.5179), (0.4913, -2.317, -0.5179), (0.4513, -2.317, -0.3862), (0.4513, -2.317, -0.452), (0.4913, -2.317, -0.452), (0.4713, -2.317, -0.3862), (0.4913, -2.658, -0.5179), (0.4513, -2.658, -0.3862), (0.4513, -2.658, -0.452), (0.4913, -2.658, -0.452), (0.4713, -2.658, -0.3862), (0.4513, -2.658, -0.5179), (0.4913, -2.658, -0.3862), (0.4713, -2.658, -0.5179), (0.4513, -2.36, -0.5179), (0.4913, -2.36, -0.3862), (0.4713, -2.36, -0.5179), (0.4913, -2.36, -0.5179), (0.4513, -2.36, -0.3862), (0.4513, -2.36, -0.452), (0.4913, -2.36, -0.452), (0.4713, -2.36, -0.3862), (0.4913, -2.389, -0.5179), (0.4513, -2.389, -0.3862), (0.4513, -2.389, -0.452), (0.4913, -2.389, -0.452), (0.4713, -2.389, -0.3862), (0.4513, -2.389, -0.5179), (0.4913, -2.389, -0.3862), (0.4713, -2.389, -0.5179), (0.4913, -2.617, -0.5179), (0.4513, -2.617, -0.3862), (0.4513, -2.617, -0.452), (0.4913, -2.617, -0.452), (0.4713, -2.617, -0.3862), (0.4513, -2.617, -0.5179), (0.4913, -2.617, -0.3862), (0.4713, -2.617, -0.5179), (0.4513, -2.06, -0.5179), (0.4913, -2.06, -0.3862), (0.4713, -2.06, -0.5179), (0.4913, -2.06, -0.5179), (0.4513, -2.06, -0.3862), (0.4513, -2.06, -0.452), (0.4913, -2.06, -0.452), (0.4713, -2.06, -0.3862), (0.4913, -1.985, -0.7417), (0.4513, -1.985, -0.7417), (0.4798, -2.998, -0.7166), (0.456, -2.939, -0.7166), (0.4913, -1.985, -0.61), (0.4513, -1.985, -0.61), (0.4798, -2.998, -0.6384), (0.456, -2.939, -0.6384), (0.456, -2.939, -0.6775), (0.4798, -2.998, -0.6715), (0.4513, -1.985, -0.6758), (0.4913, -1.985, -0.6758), (0.4679, -3.004, -0.7166), (0.4713, -1.985, -0.7417), (0.4713, -1.985, -0.61), (0.4679, -3.004, -0.6384), (0.4913, -1.614, -0.1624), (0.4679, -3.004, -0.6715), (0.4513, -2.707, -0.7417), (0.4913, -2.707, -0.7417), (0.4513, -2.707, -0.61), (0.4913, -2.707, -0.61), (0.4513, -2.707, -0.6758), (0.4913, -2.707, -0.6758), (0.4713, -2.707, -0.61), (0.4713, -2.707, -0.7417), (0.4833, -2.92, -0.7168), (0.4543, -2.92, -0.6382), (0.4543, -2.92, -0.6775), (0.4833, -2.92, -0.6775), (0.4713, -2.76, -0.61), (0.4543, -2.92, -0.7168), (0.4833, -2.92, -0.6382), (0.4713, -2.92, -0.7168), (0.4513, -2.317, -0.7417), (0.4913, -2.317, -0.61), (0.4713, -2.317, -0.7417), (0.4913, -2.317, -0.7417), (0.4513, -2.317, -0.61), (0.4513, -2.317, -0.6758), (0.4913, -2.317, -0.6758), (0.4713, -2.317, -0.61), (0.4913, -2.658, -0.7417), (0.4513, -2.658, -0.61), (0.4513, -2.658, -0.6758), (0.4913, -2.658, -0.6758), (0.4713, -2.658, -0.61), (0.4513, -2.658, -0.7417), (0.4913, -2.658, -0.61), (0.4713, -2.658, -0.7417), (0.4513, -2.36, -0.7417), (0.4913, -2.36, -0.61), (0.4713, -2.36, -0.7417), (0.4913, -2.36, -0.7417), (0.4513, -2.36, -0.61), (0.4513, -2.36, -0.6758), (0.4913, -2.36, -0.6758), (0.4713, -2.36, -0.61), (0.4913, -2.389, -0.7417), (0.4513, -2.389, -0.61), (0.4513, -2.389, -0.6758), (0.4913, -2.389, -0.6758), (0.4713, -2.389, -0.61), (0.4513, -2.389, -0.7417), (0.4913, -2.389, -0.61), (0.4713, -2.389, -0.7417), (0.4913, -2.617, -0.7417), (0.4513, -2.617, -0.61), (0.4513, -2.617, -0.6758), (0.4913, -2.617, -0.6758), (0.4713, -2.617, -0.61), (0.4513, -2.617, -0.7417), (0.4913, -2.617, -0.61), (0.4713, -2.617, -0.7417), (0.4513, -2.06, -0.7417), (0.4913, -2.06, -0.61), (0.4713, -2.06, -0.7417), (0.4913, -2.06, -0.7417), (0.4513, -2.06, -0.61), (0.4513, -2.06, -0.6758), (0.4913, -2.06, -0.6758), (0.4713, -2.06, -0.61), (0.4913, -1.985, -0.9655), (0.4513, -1.985, -0.9655), (0.4798, -2.998, -0.9404), (0.456, -2.939, -0.9404), (0.4913, -1.985, -0.8338), (0.4513, -1.985, -0.8338), (0.4798, -2.998, -0.8622), (0.456, -2.939, -0.8622), (0.456, -2.939, -0.9013), (0.4798, -2.998, -0.8953), (0.4513, -1.985, -0.8996), (0.4913, -1.985, -0.8996), (0.4679, -3.004, -0.9404), (0.4713, -1.985, -0.9655), (0.4713, -1.985, -0.8338), (0.4679, -3.004, -0.8622), (0.4713, -1.614, -0.1624), (0.4679, -3.004, -0.8953), (0.4513, -2.707, -0.9655), (0.4913, -2.707, -0.9655), (0.4513, -2.707, -0.8338), (0.4913, -2.707, -0.8338), (0.4513, -2.707, -0.8996), (0.4913, -2.707, -0.8996), (0.4713, -2.707, -0.8338), (0.4713, -2.707, -0.9655), (0.4833, -2.92, -0.9406), (0.4543, -2.92, -0.862), (0.4543, -2.92, -0.9013), (0.4833, -2.92, -0.9013), (0.4713, -2.76, -0.8338), (0.4543, -2.92, -0.9406), (0.4833, -2.92, -0.862), (0.4713, -2.92, -0.9406), (0.4513, -2.317, -0.9655), (0.4913, -2.317, -0.8338), (0.4713, -2.317, -0.9655), (0.4913, -2.317, -0.9655), (0.4513, -2.317, -0.8338), (0.4513, -2.317, -0.8996), (0.4913, -2.317, -0.8996), (0.4713, -2.317, -0.8338), (0.4913, -2.658, -0.9655), (0.4513, -2.658, -0.8338), (0.4513, -2.658, -0.8996), (0.4913, -2.658, -0.8996), (0.4713, -2.658, -0.8338), (0.4513, -2.658, -0.9655), (0.4913, -2.658, -0.8338), (0.4713, -2.658, -0.9655), (0.4513, -2.36, -0.9655), (0.4913, -2.36, -0.8338), (0.4713, -2.36, -0.9655), (0.4913, -2.36, -0.9655), (0.4513, -2.36, -0.8338), (0.4513, -2.36, -0.8996), (0.4913, -2.36, -0.8996), (0.4713, -2.36, -0.8338), (0.4913, -2.389, -0.9655), (0.4513, -2.389, -0.8338), (0.4513, -2.389, -0.8996), (0.4913, -2.389, -0.8996), (0.4713, -2.389, -0.8338), (0.4513, -2.389, -0.9655), (0.4913, -2.389, -0.8338), (0.4713, -2.389, -0.9655), (0.4913, -2.617, -0.9655), (0.4513, -2.617, -0.8338), (0.4513, -2.617, -0.8996), (0.4913, -2.617, -0.8996), (0.4713, -2.617, -0.8338), (0.4513, -2.617, -0.9655), (0.4913, -2.617, -0.8338), (0.4713, -2.617, -0.9655), (0.4513, -2.06, -0.9655), (0.4913, -2.06, -0.8338), (0.4713, -2.06, -0.9655), (0.4913, -2.06, -0.9655), (0.4513, -2.06, -0.8338), (0.4513, -2.06, -0.8996), (0.4913, -2.06, -0.8996), (0.4713, -2.06, -0.8338), (0.4768, -1.302, -0.1013), (0.4368, -1.302, -0.1013), (0.4652, -2.315, -0.07616), (0.4415, -2.256, -0.07616), (0.4768, -1.302, 0.03038), (0.4368, -1.302, 0.03038), (0.4652, -2.315, 0.001958), (0.4415, -2.256, 0.001958), (0.4415, -2.256, -0.0371), (0.4652, -2.315, -0.03111), (0.4368, -1.302, -0.03544), (0.4768, -1.302, -0.03544), (0.4533, -2.321, -0.07616), (0.4568, -1.302, -0.1013), (0.4568, -1.302, 0.03038), (0.4533, -2.321, 0.001958), (0.4568, -1.302, -0.03544), (0.4533, -2.321, -0.03111), (0.4687, -2.237, -0.07639), (0.4397, -2.237, 0.00219), (0.4397, -2.237, -0.0371), (0.4687, -2.237, -0.0371), (0.4568, -2.077, 0.03038), (0.4397, -2.237, -0.07639), (0.4687, -2.237, 0.00219), (0.4568, -2.237, -0.07639), (0.4368, -1.634, -0.1013), (0.4768, -1.634, 0.03038), (0.4568, -1.634, -0.1013), (0.4768, -1.634, -0.1013), (0.4368, -1.634, 0.03038), (0.4368, -1.634, -0.03544), (0.4768, -1.634, -0.03544), (0.4568, -1.634, 0.03038), (0.4368, -1.677, -0.1013), (0.4768, -1.677, 0.03038), (0.4568, -1.677, -0.1013), (0.4768, -1.677, -0.1013), (0.4368, -1.677, 0.03038), (0.4368, -1.677, -0.03544), (0.4768, -1.677, -0.03544), (0.4568, -1.677, 0.03038), (0.4768, -1.705, -0.1013), (0.4368, -1.705, 0.03038), (0.4368, -1.705, -0.03544), (0.4768, -1.705, -0.03544), (0.4568, -1.705, 0.03038), (0.4368, -1.705, -0.1013), (0.4768, -1.705, 0.03038), (0.4568, -1.705, -0.1013), (0.4768, -1.934, -0.03544), (0.4768, -1.934, 0.03038), (0.4368, -1.377, -0.1013), (0.4768, -1.377, 0.03038), (0.4568, -1.377, -0.1013), (0.4768, -1.377, -0.1013), (0.4368, -1.377, 0.03038), (0.4368, -1.377, -0.03544), (0.4768, -1.377, -0.03544), (0.4568, -1.377, 0.03038), (0.4513, -1.174, -0.2282), (0.4513, -1.174, -0.1624), (0.4713, -1.174, -0.2941), (0.4513, -1.174, -0.2941), (0.4913, -1.174, -0.2282), (0.4913, -1.174, -0.2941), (0.4713, -1.174, -0.1624), (0.4913, -1.174, -0.1624), (0.4713, -1.174, -0.2282), (0.4513, -1.174, -0.452), (0.4513, -1.174, -0.3862), (0.4713, -1.174, -0.5179), (0.4513, -1.174, -0.5179), (0.4913, -1.174, -0.452), (0.4913, -1.174, -0.5179), (0.4713, -1.174, -0.3862), (0.4913, -1.174, -0.3862), (0.4713, -1.174, -0.452), (0.4513, -1.174, -0.6758), (0.4513, -1.174, -0.61), (0.4713, -1.174, -0.7417), (0.4513, -1.174, -0.7417), (0.4913, -1.174, -0.6758), (0.4913, -1.174, -0.7417), (0.4713, -1.174, -0.61), (0.4913, -1.174, -0.61), (0.4713, -1.174, -0.6758), (0.4513, -1.174, -0.8996), (0.4513, -1.174, -0.8338), (0.4713, -1.174, -0.9655), (0.4513, -1.174, -0.9655), (0.4913, -1.174, -0.8996), (0.4913, -1.174, -0.9655), (0.4713, -1.174, -0.8338), (0.4913, -1.174, -0.8338), (0.4713, -1.174, -0.8996), (0.4513, -1.614, -0.6758), (0.4513, -1.614, -0.61), (0.4513, -1.614, -0.2941), (0.4913, -1.614, -0.8996), (0.4913, -1.614, -0.8338), (0.4913, -1.614, -0.7417), (0.4513, -1.614, -0.8996), (0.4913, -1.614, -0.9655), (0.4513, -1.614, -0.2282), (0.4513, -1.614, -0.1624), (0.4713, -1.614, -0.9655), (0.4513, -1.614, -0.9655), (0.4513, -1.614, -0.3862), (0.4513, -1.614, -0.7417), (0.4913, -1.614, -0.6758), (0.4913, -1.614, -0.3862), (0.4913, -1.614, -0.61), (0.4513, -1.614, -0.452), (0.4513, -1.614, -0.5179), (0.4913, -1.614, -0.5179), (0.4513, -1.614, -0.8338), (0.4913, -1.614, -0.452)], [], [(80, 11, 4, 75), (79, 10, 1, 74), (17, 15, 7, 8), (33, 12, 3, 31), (441, 436, 398, 397), (81, 14, 5, 78), (440, 438, 410, 413), (12, 17, 8, 3), (78, 5, 10, 79), (77, 0, 11, 80), (2, 9, 17, 12), (439, 16, 393, 404), (75, 4, 14, 81), (433, 262, 394, 389), (26, 2, 12, 33), (9, 6, 15, 17), (42, 19, 25, 49), (32, 21, 24, 30), (26, 19, 23, 29), (27, 20, 22, 28), (30, 24, 20, 27), (49, 25, 18, 47), (28, 22, 18, 31), (29, 23, 21, 32), (9, 29, 32, 6), (8, 28, 31, 3), (15, 30, 27, 7), (7, 27, 28, 8), (2, 26, 29, 9), (6, 32, 30, 15), (19, 26, 33, 25), (25, 33, 31, 18), (76, 36, 34, 74), (77, 37, 36, 76), (51, 35, 41, 57), (53, 37, 40, 56), (54, 38, 39, 55), (57, 41, 38, 54), (55, 39, 34, 50), (56, 40, 35, 51), (23, 45, 48, 21), (22, 44, 47, 18), (24, 46, 43, 20), (20, 43, 44, 22), (19, 42, 45, 23), (21, 48, 46, 24), (73, 49, 47, 71), (66, 42, 49, 73), (37, 53, 52, 36), (36, 52, 50, 34), (61, 56, 51, 64), (60, 55, 50, 63), (62, 57, 54, 59), (59, 54, 55, 60), (58, 53, 56, 61), (64, 51, 57, 62), (72, 64, 62, 70), (66, 58, 61, 69), (67, 59, 60, 68), (70, 62, 59, 67), (68, 60, 63, 71), (69, 61, 64, 72), (53, 58, 65, 52), (52, 65, 63, 50), (45, 69, 72, 48), (44, 68, 71, 47), (46, 70, 67, 43), (43, 67, 68, 44), (42, 66, 69, 45), (48, 72, 70, 46), (58, 66, 73, 65), (65, 73, 71, 63), (0, 77, 76, 13), (13, 76, 74, 1), (35, 75, 81, 41), (37, 77, 80, 40), (38, 78, 79, 39), (41, 81, 78, 38), (39, 79, 74, 34), (40, 80, 75, 35), (162, 93, 86, 157), (161, 92, 83, 156), (99, 97, 89, 90), (115, 94, 85, 113), (438, 429, 411, 410), (163, 96, 87, 160), (437, 424, 406, 409), (94, 99, 90, 85), (160, 87, 92, 161), (159, 82, 93, 162), (84, 91, 99, 94), (426, 436, 398, 391), (157, 86, 96, 163), (180, 98, 392, 395), (108, 84, 94, 115), (91, 88, 97, 99), (124, 101, 107, 131), (114, 103, 106, 112), (108, 101, 105, 111), (109, 102, 104, 110), (112, 106, 102, 109), (131, 107, 100, 129), (110, 104, 100, 113), (111, 105, 103, 114), (91, 111, 114, 88), (90, 110, 113, 85), (97, 112, 109, 89), (89, 109, 110, 90), (84, 108, 111, 91), (88, 114, 112, 97), (101, 108, 115, 107), (107, 115, 113, 100), (158, 118, 116, 156), (159, 119, 118, 158), (133, 117, 123, 139), (135, 119, 122, 138), (136, 120, 121, 137), (139, 123, 120, 136), (137, 121, 116, 132), (138, 122, 117, 133), (105, 127, 130, 103), (104, 126, 129, 100), (106, 128, 125, 102), (102, 125, 126, 104), (101, 124, 127, 105), (103, 130, 128, 106), (155, 131, 129, 153), (148, 124, 131, 155), (119, 135, 134, 118), (118, 134, 132, 116), (143, 138, 133, 146), (142, 137, 132, 145), (144, 139, 136, 141), (141, 136, 137, 142), (140, 135, 138, 143), (146, 133, 139, 144), (154, 146, 144, 152), (148, 140, 143, 151), (149, 141, 142, 150), (152, 144, 141, 149), (150, 142, 145, 153), (151, 143, 146, 154), (135, 140, 147, 134), (134, 147, 145, 132), (127, 151, 154, 130), (126, 150, 153, 129), (128, 152, 149, 125), (125, 149, 150, 126), (124, 148, 151, 127), (130, 154, 152, 128), (140, 148, 155, 147), (147, 155, 153, 145), (82, 159, 158, 95), (95, 158, 156, 83), (117, 157, 163, 123), (119, 159, 162, 122), (120, 160, 161, 121), (123, 163, 160, 120), (121, 161, 156, 116), (122, 162, 157, 117), (244, 175, 168, 239), (243, 174, 165, 238), (181, 179, 171, 172), (197, 176, 167, 195), (262, 180, 395, 394), (245, 178, 169, 242), (98, 16, 393, 392), (176, 181, 172, 167), (242, 169, 174, 243), (241, 164, 175, 244), (166, 173, 181, 176), (424, 425, 407, 406), (239, 168, 178, 245), (426, 432, 388, 391), (190, 166, 176, 197), (173, 170, 179, 181), (206, 183, 189, 213), (196, 185, 188, 194), (190, 183, 187, 193), (191, 184, 186, 192), (194, 188, 184, 191), (213, 189, 182, 211), (192, 186, 182, 195), (193, 187, 185, 196), (173, 193, 196, 170), (172, 192, 195, 167), (179, 194, 191, 171), (171, 191, 192, 172), (166, 190, 193, 173), (170, 196, 194, 179), (183, 190, 197, 189), (189, 197, 195, 182), (240, 200, 198, 238), (241, 201, 200, 240), (215, 199, 205, 221), (217, 201, 204, 220), (218, 202, 203, 219), (221, 205, 202, 218), (219, 203, 198, 214), (220, 204, 199, 215), (187, 209, 212, 185), (186, 208, 211, 182), (188, 210, 207, 184), (184, 207, 208, 186), (183, 206, 209, 187), (185, 212, 210, 188), (237, 213, 211, 235), (230, 206, 213, 237), (201, 217, 216, 200), (200, 216, 214, 198), (225, 220, 215, 228), (224, 219, 214, 227), (226, 221, 218, 223), (223, 218, 219, 224), (222, 217, 220, 225), (228, 215, 221, 226), (236, 228, 226, 234), (230, 222, 225, 233), (231, 223, 224, 232), (234, 226, 223, 231), (232, 224, 227, 235), (233, 225, 228, 236), (217, 222, 229, 216), (216, 229, 227, 214), (209, 233, 236, 212), (208, 232, 235, 211), (210, 234, 231, 207), (207, 231, 232, 208), (206, 230, 233, 209), (212, 236, 234, 210), (222, 230, 237, 229), (229, 237, 235, 227), (164, 241, 240, 177), (177, 240, 238, 165), (199, 239, 245, 205), (201, 241, 244, 204), (202, 242, 243, 203), (205, 245, 242, 202), (203, 243, 238, 198), (204, 244, 239, 199), (326, 257, 250, 321), (325, 256, 247, 320), (263, 261, 253, 254), (279, 258, 249, 277), (428, 427, 419, 422), (327, 260, 251, 324), (427, 431, 420, 419), (258, 263, 254, 249), (324, 251, 256, 325), (323, 246, 257, 326), (248, 255, 263, 258), (428, 429, 411, 422), (321, 250, 260, 327), (435, 430, 415, 418), (272, 248, 258, 279), (255, 252, 261, 263), (288, 265, 271, 295), (278, 267, 270, 276), (272, 265, 269, 275), (273, 266, 268, 274), (276, 270, 266, 273), (295, 271, 264, 293), (274, 268, 264, 277), (275, 269, 267, 278), (255, 275, 278, 252), (254, 274, 277, 249), (261, 276, 273, 253), (253, 273, 274, 254), (248, 272, 275, 255), (252, 278, 276, 261), (265, 272, 279, 271), (271, 279, 277, 264), (322, 282, 280, 320), (323, 283, 282, 322), (297, 281, 287, 303), (299, 283, 286, 302), (300, 284, 285, 301), (303, 287, 284, 300), (301, 285, 280, 296), (302, 286, 281, 297), (269, 291, 294, 267), (268, 290, 293, 264), (270, 292, 289, 266), (266, 289, 290, 268), (265, 288, 291, 269), (267, 294, 292, 270), (319, 295, 293, 317), (312, 288, 295, 319), (283, 299, 298, 282), (282, 298, 296, 280), (307, 302, 297, 310), (306, 301, 296, 309), (308, 303, 300, 305), (305, 300, 301, 306), (304, 299, 302, 307), (310, 297, 303, 308), (318, 310, 308, 316), (312, 304, 307, 315), (313, 305, 306, 314), (316, 308, 305, 313), (314, 306, 309, 317), (315, 307, 310, 318), (299, 304, 311, 298), (298, 311, 309, 296), (291, 315, 318, 294), (290, 314, 317, 293), (292, 316, 313, 289), (289, 313, 314, 290), (288, 312, 315, 291), (294, 318, 316, 292), (304, 312, 319, 311), (311, 319, 317, 309), (246, 323, 322, 259), (259, 322, 320, 247), (281, 321, 327, 287), (283, 323, 326, 286), (284, 324, 325, 285), (287, 327, 324, 284), (285, 325, 320, 280), (286, 326, 321, 281), (386, 339, 332, 381), (385, 338, 329, 380), (345, 343, 335, 336), (353, 340, 331, 351), (344, 341, 329, 338), (387, 342, 333, 384), (342, 344, 338, 333), (340, 345, 336, 331), (384, 333, 338, 385), (383, 328, 339, 386), (330, 337, 345, 340), (332, 339, 344, 342), (381, 332, 342, 387), (339, 328, 341, 344), (346, 330, 340, 353), (337, 334, 343, 345), (378, 379, 352, 349), (337, 349, 352, 334), (336, 348, 351, 331), (343, 350, 347, 335), (335, 347, 348, 336), (330, 346, 349, 337), (334, 352, 350, 343), (382, 356, 354, 380), (383, 357, 356, 382), (363, 355, 361, 369), (365, 357, 360, 368), (366, 358, 359, 367), (369, 361, 358, 366), (367, 359, 354, 362), (368, 360, 355, 363), (372, 375, 351, 348), (357, 365, 364, 356), (356, 364, 362, 354), (373, 368, 363, 376), (372, 367, 362, 375), (374, 369, 366, 371), (371, 366, 367, 372), (370, 365, 368, 373), (376, 363, 369, 374), (370, 346, 353, 377), (352, 379, 376, 374, 350), (370, 373, 378, 349, 346), (371, 372, 348, 347), (374, 371, 347, 350), (378, 373, 376, 379), (365, 370, 377, 364), (364, 377, 375, 362), (353, 351, 375, 377), (328, 383, 382, 341), (341, 382, 380, 329), (355, 381, 387, 361), (357, 383, 386, 360), (358, 384, 385, 359), (361, 387, 384, 358), (359, 385, 380, 354), (360, 386, 381, 355), (431, 434, 417, 420), (432, 433, 389, 388), (434, 435, 418, 417), (396, 390, 391, 388), (394, 396, 388, 389), (395, 392, 396, 394), (392, 393, 390, 396), (405, 399, 400, 397), (403, 405, 397, 398), (404, 401, 405, 403), (401, 402, 399, 405), (414, 408, 409, 406), (412, 414, 406, 407), (413, 410, 414, 412), (410, 411, 408, 414), (423, 417, 418, 415), (421, 423, 415, 416), (422, 419, 423, 421), (419, 420, 417, 423), (393, 390, 391, 398, 403, 404), (402, 399, 400, 407, 412, 413), (411, 408, 409, 416, 421, 422), (442, 425, 407, 400), (440, 443, 402, 413), (442, 441, 397, 400), (430, 444, 416, 415), (445, 443, 402, 401), (437, 444, 416, 409), (439, 445, 401, 404), (86, 93, 445, 439), (165, 251, 444, 437), (93, 82, 443, 445), (256, 251, 444, 430), (83, 92, 441, 442), (168, 82, 443, 440), (83, 169, 425, 442), (259, 247, 435, 434), (10, 5, 433, 432), (246, 259, 434, 431), (247, 256, 430, 435), (250, 164, 429, 428), (257, 246, 431, 427), (250, 257, 427, 428), (1, 10, 432, 426), (174, 169, 425, 424), (11, 0, 16, 98), (14, 4, 180, 262), (4, 11, 98, 180), (1, 87, 436, 426), (165, 174, 424, 437), (175, 164, 429, 438), (5, 14, 262, 433), (86, 0, 16, 439), (168, 175, 438, 440), (92, 87, 436, 441), (180, 357, 383, 328, 395), (328, 341, 329, 389, 394, 395), (357, 356, 354, 433, 262, 180), (433, 354, 380, 329, 389)])
me_004.use_remesh_preserve_volume = False
me_004.use_remesh_preserve_attributes = False
me_004.use_mirror_vertex_groups = False
me_004.update()
arm_x = bpy.data.armatures.new('アーマチュア')  # bones are not reproduced

# ---- objects
ob_x = bpy.data.objects.new('顔', me_001)
ob_lamp = bpy.data.objects.new('Lamp', light_lamp)
ob_camera = bpy.data.objects.new('Camera', cam_camera)
ob_x_1 = bpy.data.objects.new('胴体', me_x)
ob_x_2 = bpy.data.objects.new('胸部プレート', me_002)
ob_x_3 = bpy.data.objects.new('腕', me_005)
ob_x_4 = bpy.data.objects.new('上腕', me_001_1)
ob_x_5 = bpy.data.objects.new('アンテナ', me_002_1)
ob_x_6 = bpy.data.objects.new('ブランク', me_003)
ob_x_7 = bpy.data.objects.new('アーマチュア', arm_x)
ob_x_8 = bpy.data.objects.new('手', me_004)

# ---- transforms, parenting, visibility, modifiers, constraints
ob_x.parent = ob_x_7
ob_x.matrix_parent_inverse = Matrix(((1.0, 0.0, 0.0, 0.004838), (0.0, 1.0, 0.0, -0.472), (0.0, 0.0, 1.0, -3.754), (0.0, 0.0, 0.0, 1.0)))
ob_x.location = (-0.006063, -0.5239, 7.093)
ob_x.rotation_euler = (1.571, -0.0, 0.0)
ob_x.scale = (0.2877, 0.2877, 0.2877)
ob_x.lineart.crease_threshold = 0.0
_vg = ob_x.vertex_groups.new(name='Bone')
for _i, _w in zip([0, 1, 2, 3, 4, 5, 6, 8, 10, 12, 13, 14, 15, 16, 17, 18, 19, 21, 22, 25, 34, 35, 36, 37, 38, 39, 40, 42, 44, 45, 46, 47, 49, 54, 55, 56, 57, 58, 59, 60, 61, 62, 64, 65, 67, 68, 69], [0.06799, 0.06315, 0.000886, 0.08409, 0.08045, 0.05825, 0.07034, 0.05547, 0.05233, 0.09131, 0.05594, 0.0851, 0.03081, 0.04017, 0.02721, 0.02009, 0.003235, 0.01483, 0.009892, 0.009717, 0.01589, 0.0136, 0.01183, 0.01107, 0.06349, 0.07627, 0.08324, 0.05426, 0.03526, 0.09328, 0.0007262, 0.02009, 0.01048, 0.01519, 0.01157, 0.01057, 0.01039, 0.01097, 0.01083, 0.006569, 0.06724, 0.07139, 0.1397, 0.08522, 0.006732, 0.1239, 0.02824]): _vg.add([_i], _w, 'REPLACE')
_vg = ob_x.vertex_groups.new(name='Bone_L')
for _i, _w in zip([0, 1, 2, 3, 4, 5, 6, 8, 10, 12, 13, 14, 15, 16, 17, 18, 19, 21, 22, 25, 34, 35, 36, 37, 38, 39, 40, 42, 44, 45, 46, 47, 49, 54, 55, 56, 57, 58, 59, 60, 61, 62, 64, 65, 67, 68, 69], [0.06799, 0.06315, 0.000886, 0.08409, 0.08045, 0.05825, 0.07034, 0.05547, 0.05233, 0.09131, 0.05594, 0.0851, 0.03081, 0.04017, 0.02721, 0.02009, 0.003235, 0.01483, 0.009892, 0.009717, 0.01589, 0.0136, 0.01183, 0.01107, 0.06349, 0.07627, 0.08324, 0.05426, 0.03526, 0.09328, 0.0007262, 0.02009, 0.01048, 0.01519, 0.01157, 0.01057, 0.01039, 0.01097, 0.01083, 0.006569, 0.06724, 0.07139, 0.1397, 0.08522, 0.006732, 0.1239, 0.02824]): _vg.add([_i], _w, 'REPLACE')
_vg = ob_x.vertex_groups.new(name='Bone_L.001')
_vg = ob_x.vertex_groups.new(name='Bone_L.002')
_vg = ob_x.vertex_groups.new(name='Bone_L.003')
_vg = ob_x.vertex_groups.new(name='Bone_L.005')
_vg = ob_x.vertex_groups.new(name='Bone_L.006')
_vg = ob_x.vertex_groups.new(name='Bone_L.008')
_vg = ob_x.vertex_groups.new(name='Bone_L.009')
_vg = ob_x.vertex_groups.new(name='Bone_L.011')
_vg = ob_x.vertex_groups.new(name='Bone_L.012')
_vg = ob_x.vertex_groups.new(name='Bone_L.014')
_vg = ob_x.vertex_groups.new(name='Bone_L.015')
_vg = ob_x.vertex_groups.new(name='Bone_R')
for _i, _w in zip([0, 1, 2, 3, 4, 5, 6, 7, 8, 9, 10, 11, 12, 13, 14, 15, 16, 17, 18, 19, 20, 21, 22, 23, 24, 25, 26, 27, 28, 29, 30, 31, 32, 33, 34, 35, 36, 37, 38, 39, 40, 41, 42, 43, 44, 45, 46, 47, 48, 49, 50, 51, 52, 53, 54, 55, 56, 57, 58, 59, 60, 61, 62, 63, 64, 65, 66, 67, 68, 69], [0.0, 0.0, 0.0, 0.0, 0.0, 0.0, 0.1304, 0.03341, 0.0, 0.0, 0.0, 0.05014, 0.09593, 0.0, 0.1141, 0.08816, 0.0, 0.0, 0.0, 0.0, 0.1042, 0.1222, 0.0, 0.0, 0.0, 0.1185, 0.0, 0.0, 0.0, 0.0, 0.0, 0.1194, 0.0, 0.0, 0.0, 0.0, 0.0, 0.0, 0.0, 0.1124, 0.0, 0.01662, 0.0, 0.03561, 0.0, 0.1031, 0.0, 0.0, 0.0, 0.0, 0.0, 0.0, 0.06972, 0.0, 0.0, 0.0, 0.0, 0.0, 0.0, 0.0, 0.0, 0.0, 0.1134, 0.02463, 0.0, 0.4373, 0.2345, 0.4665, 0.0, 0.0]): _vg.add([_i], _w, 'REPLACE')
_vg = ob_x.vertex_groups.new(name='Bone_R.001')
_vg = ob_x.vertex_groups.new(name='Bone_R.002')
_vg = ob_x.vertex_groups.new(name='Bone_R.003')
_vg = ob_x.vertex_groups.new(name='Bone_R.005')
_vg = ob_x.vertex_groups.new(name='Bone_R.006')
_vg = ob_x.vertex_groups.new(name='Bone_R.008')
_vg = ob_x.vertex_groups.new(name='Bone_R.009')
_vg = ob_x.vertex_groups.new(name='Bone_R.011')
_vg = ob_x.vertex_groups.new(name='Bone_R.012')
_vg = ob_x.vertex_groups.new(name='Bone_R.014')
_vg = ob_x.vertex_groups.new(name='Bone_R.015')
_vg = ob_x.vertex_groups.new(name='Bone.001')
for _i, _w in zip([0, 1, 2, 3, 4, 5, 6, 7, 8, 9, 10, 11, 12, 13, 14, 15, 16, 17, 18, 19, 20, 21, 22, 23, 24, 25, 26, 27, 28, 29, 30, 31, 32, 33, 34, 35, 36, 37, 38, 39, 40, 41, 42, 43, 44, 45, 46, 47, 48, 49, 50, 51, 52, 53, 54, 55, 56, 57, 58, 59, 60, 61, 62, 63, 64, 65, 66, 67, 68, 69], [0.7597, 0.763, 0.8953, 0.7229, 0.7238, 0.7745, 0.7226, 0.9191, 0.7778, 0.8917, 0.7866, 0.915, 0.7111, 0.7852, 0.7062, 0.8208, 0.8021, 0.8166, 0.8146, 0.8504, 0.8472, 0.8034, 0.8267, 0.8685, 0.8486, 0.8123, 0.8526, 0.8539, 0.8525, 0.8526, 0.8782, 0.8513, 0.8705, 0.8517, 0.8058, 0.7941, 0.8146, 0.8067, 0.7631, 0.7287, 0.7218, 0.9314, 0.7815, 0.9244, 0.8047, 0.7007, 0.856, 0.8072, 0.8693, 0.8152, 0.8525, 0.8526, 0.9095, 0.8705, 0.8021, 0.8106, 0.8124, 0.8116, 0.8105, 0.8094, 0.8927, 0.7619, 0.7376, 0.9159, 0.4108, 0.3916, 0.7186, 0.4764, 0.4563, 0.5355]): _vg.add([_i], _w, 'REPLACE')
_vg = ob_x.vertex_groups.new(name='Bone.001_L')
_vg = ob_x.vertex_groups.new(name='Bone.001_L.001')
_vg = ob_x.vertex_groups.new(name='Bone.001_L.002')
_vg = ob_x.vertex_groups.new(name='Bone.001_L.003')
_vg = ob_x.vertex_groups.new(name='Bone.001_L.004')
_vg = ob_x.vertex_groups.new(name='Bone.001_R')
_vg = ob_x.vertex_groups.new(name='Bone.001_R.001')
_vg = ob_x.vertex_groups.new(name='Bone.001_R.002')
_vg = ob_x.vertex_groups.new(name='Bone.001_R.003')
_vg = ob_x.vertex_groups.new(name='Bone.001_R.004')
_m = ob_x.modifiers.new('ミラー', 'MIRROR')
_m = ob_x.modifiers.new('アーマチュア', 'ARMATURE')
_m.object = ob_x_7
ob_lamp.parent = ob_x_7
ob_lamp.matrix_parent_inverse = Matrix(((1.0, 0.0, 0.0, 0.004838), (0.0, 1.0, 0.0, -0.472), (0.0, 0.0, 1.0, -3.754), (0.0, 0.0, 0.0, 1.0)))
ob_lamp.location = (1.0, -7.078, 12.9)
ob_lamp.rotation_euler = (0.6503, 0.05522, 6.394)
ob_lamp.lock_rotations_4d = False
ob_lamp.empty_display_type = 'ARROWS'
ob_lamp.color = (0.0, 0.0, 0.0, 0.0)
ob_lamp.lineart.crease_threshold = 0.0
ob_camera.parent = ob_x_7
ob_camera.matrix_parent_inverse = Matrix(((1.0, 0.0, 0.0, 0.004838), (0.0, 1.0, 0.0, -0.472), (0.0, 0.0, 1.0, -3.754), (0.0, 0.0, 0.0, 1.0)))
ob_camera.location = (7.481, -6.508, 9.665)
ob_camera.rotation_euler = (1.109, 0.01082, 0.8149)
ob_camera.lock_rotations_4d = False
ob_camera.empty_display_type = 'ARROWS'
ob_camera.color = (0.0, 0.0, 0.0, 0.0)
ob_camera.display_type = 'WIRE'
ob_camera.lineart.crease_threshold = 0.0
ob_x_1.parent = ob_x_7
ob_x_1.matrix_parent_inverse = Matrix(((1.0, 0.0, 0.0, 0.004838), (0.0, 1.0, 0.0, -0.472), (0.0, 0.0, 1.0, -3.754), (0.0, 0.0, 0.0, 1.0)))
ob_x_1.location = (-0.03181, 0.0, 4.168)
ob_x_1.scale = (0.5388, 0.5388, 0.2071)
ob_x_1.lineart.crease_threshold = 0.0
_vg = ob_x_1.vertex_groups.new(name='Bone')
for _i, _w in zip([0, 1, 2, 3, 4, 5, 6, 7, 8, 9, 10, 11, 12, 13, 14, 15, 16, 17, 18, 19, 20, 21, 22, 23, 24, 25, 26, 27, 28, 29, 30, 31, 32, 33, 34, 35, 36, 37], [0.2828, 0.1889, 0.7139, 0.1805, 0.6848, 0.3903, 0.8284, 0.7072, 0.661, 0.4118, 0.8754, 0.7861, 0.7269, 0.8353, 0.9312, 0.8606, 0.7904, 0.8768, 0.7667, 0.8042, 0.8817, 0.8458, 0.8772, 0.8742, 0.3037, 0.008224, 0.1012, 0.3794, 0.7999, 0.7019, 0.8599, 0.8255, 0.09886, 0.1172, 0.2616, 0.2151, 0.03888, 0.03676]): _vg.add([_i], _w, 'REPLACE')
_vg = ob_x_1.vertex_groups.new(name='Bone_L')
for _i, _w in zip([0, 1, 2, 3, 8, 9, 12, 13, 15, 20, 22, 23, 24, 25, 26, 27], [0.1405, 0.06119, 0.1447, 0.7259, 0.1062, 0.07217, 0.03123, 0.04627, 0.0001304, 0.008897, 0.09424, 0.04418, 0.1583, 0.03449, 0.06999, 0.2721]): _vg.add([_i], _w, 'REPLACE')
_vg = ob_x_1.vertex_groups.new(name='Bone_L.001')
_vg = ob_x_1.vertex_groups.new(name='Bone_L.002')
_vg = ob_x_1.vertex_groups.new(name='Bone_L.003')
_vg = ob_x_1.vertex_groups.new(name='Bone_L.005')
_vg = ob_x_1.vertex_groups.new(name='Bone_L.006')
_vg = ob_x_1.vertex_groups.new(name='Bone_L.008')
_vg = ob_x_1.vertex_groups.new(name='Bone_L.009')
_vg = ob_x_1.vertex_groups.new(name='Bone_L.011')
_vg = ob_x_1.vertex_groups.new(name='Bone_L.012')
_vg = ob_x_1.vertex_groups.new(name='Bone_L.014')
_vg = ob_x_1.vertex_groups.new(name='Bone_L.015')
_vg = ob_x_1.vertex_groups.new(name='Bone_R')
for _i, _w in zip([0, 1, 2, 3, 4, 5, 7, 8, 9, 10, 11, 12, 13, 14, 15, 18, 21, 23, 24, 25, 26, 27, 28, 29, 31, 33, 34, 35, 36, 37, 39, 40, 70, 76, 77], [0.0, 0.0, 0.0, 0.0, 0.0, 0.0, 0.0, 0.0, 0.0, 0.0, 0.0, 0.0, 0.0, 0.0, 0.0, 0.0, 0.0, 0.0, 0.0, 0.0, 0.0, 0.0, 0.0, 0.0, 0.0, 0.0, 0.0, 0.0, 0.0, 0.0, 0.0, 0.0, 0.0, 0.0, 0.0]): _vg.add([_i], _w, 'REPLACE')
_vg = ob_x_1.vertex_groups.new(name='Bone_R.001')
_vg = ob_x_1.vertex_groups.new(name='Bone_R.002')
_vg = ob_x_1.vertex_groups.new(name='Bone_R.003')
_vg = ob_x_1.vertex_groups.new(name='Bone_R.005')
_vg = ob_x_1.vertex_groups.new(name='Bone_R.006')
_vg = ob_x_1.vertex_groups.new(name='Bone_R.008')
_vg = ob_x_1.vertex_groups.new(name='Bone_R.009')
_vg = ob_x_1.vertex_groups.new(name='Bone_R.011')
_vg = ob_x_1.vertex_groups.new(name='Bone_R.012')
_vg = ob_x_1.vertex_groups.new(name='Bone_R.014')
_vg = ob_x_1.vertex_groups.new(name='Bone_R.015')
_vg = ob_x_1.vertex_groups.new(name='Bone.001')
for _i, _w in zip([0, 1, 2, 3, 8, 24, 25, 26, 27], [0.03557, 0.07607, 0.005125, 0.0506, 0.007674, 0.1606, 0.8429, 0.1959, 0.06258]): _vg.add([_i], _w, 'REPLACE')
_vg = ob_x_1.vertex_groups.new(name='Bone.001_L')
for _i, _w in zip([16, 30], [0.07439, 0.01079]): _vg.add([_i], _w, 'REPLACE')
_vg = ob_x_1.vertex_groups.new(name='Bone.001_L.001')
_vg = ob_x_1.vertex_groups.new(name='Bone.001_L.002')
_vg = ob_x_1.vertex_groups.new(name='Bone.001_L.003')
_vg = ob_x_1.vertex_groups.new(name='Bone.001_L.004')
_vg = ob_x_1.vertex_groups.new(name='Bone.001_R')
for _i, _w in zip([4, 5, 6, 7, 10, 11, 15, 16, 17, 18, 19, 20, 21, 28, 29, 30, 31, 32, 33, 34, 35, 37, 39], [0.2203, 0.4456, 0.08629, 0.1275, 0.05362, 0.1178, 0.002387, 0.06115, 0.05452, 0.1564, 0.1286, 0.01428, 0.07984, 0.09201, 0.1805, 0.03426, 0.1011, 0.4251, 0.4254, 0.3637, 0.3791, 0.04472, 0.04054]): _vg.add([_i], _w, 'REPLACE')
_vg = ob_x_1.vertex_groups.new(name='Bone.001_R.001')
for _i, _w in zip([4, 5, 6, 7, 10, 11, 16, 17, 18, 19, 20, 21, 28, 29, 30, 31, 32, 33, 34, 35, 36, 37, 38, 39, 40, 41, 42, 43, 44, 45, 46, 48, 49, 50, 53, 55, 56, 57, 59, 62, 63, 64, 67, 70, 71, 72, 73, 74, 75, 76, 77], [0.08593, 0.1553, 0.07308, 0.1525, 0.05065, 0.06476, 0.06088, 0.03106, 0.06105, 0.05383, 0.01248, 0.02478, 0.09176, 0.09799, 0.03298, 0.04095, 0.4738, 0.4538, 0.3673, 0.4011, 0.9332, 0.8956, 0.9689, 0.9239, 0.9567, 0.9278, 0.9742, 0.9351, 0.0197, 0.05346, 0.01797, 0.0197, 0.05346, 0.01797, 0.05346, 0.05346, 0.05346, 0.02965, 0.02073, 0.02965, 0.05346, 0.05346, 0.02073, 0.0197, 0.01797, 0.0197, 0.01797, 0.0197, 0.01797, 0.0197, 0.01797]): _vg.add([_i], _w, 'REPLACE')
_vg = ob_x_1.vertex_groups.new(name='Bone.001_R.002')
for _i, _w in zip([40, 44, 45, 46, 47, 48, 49, 50, 51, 52, 53, 54, 55, 56, 57, 59, 60, 62, 63, 64, 66, 67, 68, 70, 71, 72, 73, 74, 75, 76, 77], [0.001421, 0.8458, 0.2307, 0.8169, 0.09888, 0.8458, 0.2307, 0.8169, 0.09888, 0.09888, 0.2307, 0.09888, 0.2307, 0.2307, 0.172, 0.15, 0.09888, 0.172, 0.2307, 0.2307, 0.09888, 0.15, 0.09888, 0.8458, 0.8169, 0.8458, 0.8169, 0.8458, 0.8169, 0.8458, 0.8169]): _vg.add([_i], _w, 'REPLACE')
_vg = ob_x_1.vertex_groups.new(name='Bone.001_R.003')
for _i, _w in zip([41, 43, 44, 45, 46, 47, 48, 49, 50, 51, 52, 53, 54, 55, 56, 57, 58, 59, 60, 61, 62, 63, 64, 65, 66, 67, 68, 69, 70, 71, 72, 73, 74, 75, 76, 77], [0.02712, 0.03383, 1.0, 0.9655, 0.9964, 1.0, 1.0, 1.0, 1.0, 1.0, 1.0, 1.0, 1.0, 1.0, 1.0, 1.0, 1.0, 1.0, 1.0, 1.0, 1.0, 1.0, 1.0, 1.0, 1.0, 1.0, 1.0, 1.0, 1.0, 0.9964, 1.0, 1.0, 1.0, 0.9964, 1.0, 0.9964]): _vg.add([_i], _w, 'REPLACE')
_vg = ob_x_1.vertex_groups.new(name='Bone.001_R.004')
_m = ob_x_1.modifiers.new('ミラー', 'MIRROR')
_m = ob_x_1.modifiers.new('アーマチュア', 'ARMATURE')
_m.object = ob_x_7
_m.use_deform_preserve_volume = True
ob_x_2.parent = ob_x_7
ob_x_2.matrix_parent_inverse = Matrix(((1.0, 0.0, 0.0, 0.004838), (0.0, 1.0, 0.0, -0.472), (0.0, 0.0, 1.0, -3.754), (0.0, 0.0, 0.0, 1.0)))
ob_x_2.location = (-0.006063, -0.411, 6.041)
ob_x_2.rotation_euler = (1.571, -0.0, 0.0)
ob_x_2.scale = (1.0, 0.2862, 1.0)
ob_x_2.lineart.crease_threshold = 0.0
_vg = ob_x_2.vertex_groups.new(name='Bone')
for _i, _w in zip([0, 1, 2, 3, 4, 5, 6, 7, 8, 9, 10, 11, 12, 13, 14, 15, 16, 17, 18, 19, 20, 21, 22, 23], [0.2407, 0.2893, 0.2814, 0.2815, 0.3853, 0.3291, 0.2742, 0.2362, 0.2401, 0.2658, 0.4002, 0.4146, 0.2407, 0.2893, 0.2814, 0.2815, 0.3853, 0.3291, 0.2742, 0.2362, 0.2401, 0.2658, 0.4002, 0.4146]): _vg.add([_i], _w, 'REPLACE')
_vg = ob_x_2.vertex_groups.new(name='Bone_L')
for _i, _w in zip([0, 1, 2, 3, 4, 5, 6, 7, 8, 9, 10, 11, 12, 13, 14, 15, 16, 17, 18, 19, 20, 21, 22, 23], [0.268, 0.2531, 0.2369, 0.3073, 0.3421, 0.2999, 0.3228, 0.2503, 0.2117, 0.2293, 0.3446, 0.269, 0.2334, 0.0, 0.0, 0.0, 0.0, 0.0, 0.0, 0.0, 0.0, 0.0, 0.0, 0.0]): _vg.add([_i], _w, 'REPLACE')
_vg = ob_x_2.vertex_groups.new(name='Bone_L.001')
for _i, _w in zip([15, 17], [0.008094, 0.03843]): _vg.add([_i], _w, 'REPLACE')
_vg = ob_x_2.vertex_groups.new(name='Bone_L.002')
_vg = ob_x_2.vertex_groups.new(name='Bone_L.003')
_vg = ob_x_2.vertex_groups.new(name='Bone_L.005')
_vg = ob_x_2.vertex_groups.new(name='Bone_L.006')
_vg = ob_x_2.vertex_groups.new(name='Bone_L.008')
_vg = ob_x_2.vertex_groups.new(name='Bone_L.009')
_vg = ob_x_2.vertex_groups.new(name='Bone_L.011')
_vg = ob_x_2.vertex_groups.new(name='Bone_L.012')
_vg = ob_x_2.vertex_groups.new(name='Bone_L.014')
_vg = ob_x_2.vertex_groups.new(name='Bone_L.015')
_vg = ob_x_2.vertex_groups.new(name='Bone_R')
for _i, _w in zip([0, 1, 2, 3, 4, 5, 6, 7, 8, 9, 10, 11, 12, 13, 14, 15, 16, 17, 18, 19, 20, 21, 22, 23], [0.2229, 0.0, 0.0, 0.0, 0.0, 0.0, 0.0, 0.0, 0.0, 0.0, 0.0, 0.0, 0.268, 0.02415, 0.0, 0.04383, 0.2514, 0.1842, 0.0, 0.0, 0.0, 0.0, 0.0, 0.0]): _vg.add([_i], _w, 'REPLACE')
_vg = ob_x_2.vertex_groups.new(name='Bone_R.001')
for _i, _w in zip([3, 5], [0.008094, 0.03843]): _vg.add([_i], _w, 'REPLACE')
_vg = ob_x_2.vertex_groups.new(name='Bone_R.002')
_vg = ob_x_2.vertex_groups.new(name='Bone_R.003')
_vg = ob_x_2.vertex_groups.new(name='Bone_R.005')
_vg = ob_x_2.vertex_groups.new(name='Bone_R.006')
_vg = ob_x_2.vertex_groups.new(name='Bone_R.008')
_vg = ob_x_2.vertex_groups.new(name='Bone_R.009')
_vg = ob_x_2.vertex_groups.new(name='Bone_R.011')
_vg = ob_x_2.vertex_groups.new(name='Bone_R.012')
_vg = ob_x_2.vertex_groups.new(name='Bone_R.014')
_vg = ob_x_2.vertex_groups.new(name='Bone_R.015')
_vg = ob_x_2.vertex_groups.new(name='Bone.001')
for _i, _w in zip([0, 1, 2, 3, 4, 5, 6, 7, 8, 9, 10, 11, 12, 13, 14, 15, 16, 17, 18, 19, 20, 21, 22, 23], [0.1847, 0.103, 0.1297, 0.239, 0.1106, 0.1737, 0.2497, 0.1671, 0.114, 0.09876, 0.1033, 0.1535, 0.1847, 0.103, 0.1297, 0.239, 0.1106, 0.1737, 0.2497, 0.1671, 0.114, 0.09876, 0.1033, 0.1535]): _vg.add([_i], _w, 'REPLACE')
_vg = ob_x_2.vertex_groups.new(name='Bone.001_L')
_vg = ob_x_2.vertex_groups.new(name='Bone.001_L.001')
_vg = ob_x_2.vertex_groups.new(name='Bone.001_L.002')
_vg = ob_x_2.vertex_groups.new(name='Bone.001_L.003')
_vg = ob_x_2.vertex_groups.new(name='Bone.001_L.004')
_vg = ob_x_2.vertex_groups.new(name='Bone.001_R')
_vg = ob_x_2.vertex_groups.new(name='Bone.001_R.001')
_vg = ob_x_2.vertex_groups.new(name='Bone.001_R.002')
_vg = ob_x_2.vertex_groups.new(name='Bone.001_R.003')
_vg = ob_x_2.vertex_groups.new(name='Bone.001_R.004')
_m = ob_x_2.modifiers.new('アーマチュア', 'ARMATURE')
_m.object = ob_x_7
ob_x_3.parent = ob_x_7
ob_x_3.matrix_parent_inverse = Matrix(((1.0, 0.0, 0.0, 0.004838), (0.0, 1.0, 0.0, -0.472), (0.0, 0.0, 1.0, -3.754), (0.0, 0.0, 0.0, 1.0)))
ob_x_3.location = (0.05908, 0.1221, 4.03)
ob_x_3.scale = (0.4142, 0.31, 0.5147)
ob_x_3.lineart.crease_threshold = 0.0
_vg = ob_x_3.vertex_groups.new(name='Bone_R.002')
for _i, _w in zip([0, 1, 2, 3, 4, 5, 6, 7, 8, 9, 10, 11, 12, 13, 14, 15], [1.0, 1.0, 1.0, 1.0, 1.0, 1.0, 1.0, 1.0, 1.0, 1.0, 1.0, 0.9931, 1.0, 1.0, 0.9067, 0.9956]): _vg.add([_i], _w, 'REPLACE')
_vg = ob_x_3.vertex_groups.new(name='Bone')
_vg = ob_x_3.vertex_groups.new(name='Bone_L')
_vg = ob_x_3.vertex_groups.new(name='Bone_L.001')
_vg = ob_x_3.vertex_groups.new(name='Bone_L.002')
_vg = ob_x_3.vertex_groups.new(name='Bone_L.003')
_vg = ob_x_3.vertex_groups.new(name='Bone_L.005')
_vg = ob_x_3.vertex_groups.new(name='Bone_L.006')
_vg = ob_x_3.vertex_groups.new(name='Bone_L.008')
_vg = ob_x_3.vertex_groups.new(name='Bone_L.009')
_vg = ob_x_3.vertex_groups.new(name='Bone_L.011')
_vg = ob_x_3.vertex_groups.new(name='Bone_L.012')
_vg = ob_x_3.vertex_groups.new(name='Bone_L.014')
_vg = ob_x_3.vertex_groups.new(name='Bone_L.015')
_vg = ob_x_3.vertex_groups.new(name='Bone_R')
_vg = ob_x_3.vertex_groups.new(name='Bone_R.001')
for _i, _w in zip([0, 1, 2, 3, 4, 5, 6, 7, 8, 9, 10, 11, 12, 13, 14, 15], [1.0, 1.0, 1.0, 1.0, 1.0, 1.0, 1.0, 1.0, 0.9645, 1.0, 1.0, 1.0, 0.9969, 0.9857, 0.9968, 1.0]): _vg.add([_i], _w, 'REPLACE')
_vg = ob_x_3.vertex_groups.new(name='Bone_R.003')
for _i, _w in zip([0, 1, 2, 3, 4, 5, 6, 7, 8, 9, 10, 11, 12, 13, 14, 15], [1.0, 1.0, 1.0, 1.0, 1.0, 1.0, 1.0, 1.0, 1.0, 1.0, 1.0, 1.0, 1.0, 0.8399, 1.0, 1.0]): _vg.add([_i], _w, 'REPLACE')
_vg = ob_x_3.vertex_groups.new(name='Bone_R.005')
_vg = ob_x_3.vertex_groups.new(name='Bone_R.006')
_vg = ob_x_3.vertex_groups.new(name='Bone_R.008')
_vg = ob_x_3.vertex_groups.new(name='Bone_R.009')
_vg = ob_x_3.vertex_groups.new(name='Bone_R.011')
_vg = ob_x_3.vertex_groups.new(name='Bone_R.012')
_vg = ob_x_3.vertex_groups.new(name='Bone_R.014')
_vg = ob_x_3.vertex_groups.new(name='Bone_R.015')
_vg = ob_x_3.vertex_groups.new(name='Bone.001')
_vg = ob_x_3.vertex_groups.new(name='Bone.001_L')
_vg = ob_x_3.vertex_groups.new(name='Bone.001_L.001')
_vg = ob_x_3.vertex_groups.new(name='Bone.001_L.002')
_vg = ob_x_3.vertex_groups.new(name='Bone.001_L.003')
_vg = ob_x_3.vertex_groups.new(name='Bone.001_L.004')
_vg = ob_x_3.vertex_groups.new(name='Bone.001_R')
for _i, _w in zip([0, 1, 2, 4, 5, 6], [0.5357, 0.05899, 0.04977, 0.1372, 0.007656, 0.02202]): _vg.add([_i], _w, 'REPLACE')
_vg = ob_x_3.vertex_groups.new(name='Bone.001_R.001')
_vg = ob_x_3.vertex_groups.new(name='Bone.001_R.002')
_vg = ob_x_3.vertex_groups.new(name='Bone.001_R.003')
_vg = ob_x_3.vertex_groups.new(name='Bone.001_R.004')
_m = ob_x_3.modifiers.new('ミラー', 'MIRROR')
_m = ob_x_3.modifiers.new('アーマチュア', 'ARMATURE')
_m.object = ob_x_7
_m.use_deform_preserve_volume = True
ob_x_4.parent = ob_x_7
ob_x_4.matrix_parent_inverse = Matrix(((1.0, 0.0, 0.0, 0.004838), (0.0, 1.0, 0.0, -0.472), (0.0, 0.0, 1.0, -3.754), (0.0, 0.0, 0.0, 1.0)))
ob_x_4.location = (-0.03611, -0.3527, 5.896)
ob_x_4.scale = (-0.5586, -0.5586, -0.5586)
ob_x_4.lineart.crease_threshold = 0.0
_vg = ob_x_4.vertex_groups.new(name='Bone')
for _i, _w in zip([2, 3, 4, 5, 6, 7, 9, 10, 12, 14, 15, 16, 17], [0.08085, 0.007656, 0.003191, 0.09719, 0.1989, 0.008669, 0.07834, 0.07471, 0.1155, 0.05312, 0.1119, 0.01749, 0.2181]): _vg.add([_i], _w, 'REPLACE')
_vg = ob_x_4.vertex_groups.new(name='Bone_L')
_vg = ob_x_4.vertex_groups.new(name='Bone_L.001')
_vg = ob_x_4.vertex_groups.new(name='Bone_L.002')
_vg = ob_x_4.vertex_groups.new(name='Bone_L.003')
_vg = ob_x_4.vertex_groups.new(name='Bone_L.005')
_vg = ob_x_4.vertex_groups.new(name='Bone_L.006')
_vg = ob_x_4.vertex_groups.new(name='Bone_L.008')
_vg = ob_x_4.vertex_groups.new(name='Bone_L.009')
_vg = ob_x_4.vertex_groups.new(name='Bone_L.011')
_vg = ob_x_4.vertex_groups.new(name='Bone_L.012')
_vg = ob_x_4.vertex_groups.new(name='Bone_L.014')
_vg = ob_x_4.vertex_groups.new(name='Bone_L.015')
_vg = ob_x_4.vertex_groups.new(name='Bone_R')
for _i, _w in zip([0, 1, 2, 3, 4, 5, 6, 7, 8, 9, 10, 11, 12, 13, 14, 15, 16, 17], [0.5325, 0.4694, 0.4802, 0.3757, 0.8521, 0.4442, 0.5155, 0.4492, 0.485, 0.4625, 0.4856, 1.0, 0.5422, 0.9336, 0.1975, 0.2132, 0.105, 0.1773]): _vg.add([_i], _w, 'REPLACE')
_vg = ob_x_4.vertex_groups.new(name='Bone_R.001')
for _i, _w in zip([0, 1, 2, 3, 4, 5, 6, 7, 8, 9, 10, 12, 13, 14, 15, 16, 17], [0.8931, 0.0, 1.0, 0.1085, 0.0, 0.1544, 0.1251, 0.00567, 0.002987, 0.0, 0.1488, 1.0, 0.0, 1.0, 1.0, 1.0, 1.0]): _vg.add([_i], _w, 'REPLACE')
_vg = ob_x_4.vertex_groups.new(name='Bone_R.002')
for _i, _w in zip([0, 14, 15, 16], [0.039, 0.09492, 0.08875, 0.0]): _vg.add([_i], _w, 'REPLACE')
_vg = ob_x_4.vertex_groups.new(name='Bone_R.003')
_vg = ob_x_4.vertex_groups.new(name='Bone_R.005')
_vg = ob_x_4.vertex_groups.new(name='Bone_R.006')
_vg = ob_x_4.vertex_groups.new(name='Bone_R.008')
_vg = ob_x_4.vertex_groups.new(name='Bone_R.009')
_vg = ob_x_4.vertex_groups.new(name='Bone_R.011')
_vg = ob_x_4.vertex_groups.new(name='Bone_R.012')
_vg = ob_x_4.vertex_groups.new(name='Bone_R.014')
for _i, _w in zip([14, 15, 17], [0.05826, 0.05725, 0.005444]): _vg.add([_i], _w, 'REPLACE')
_vg = ob_x_4.vertex_groups.new(name='Bone_R.015')
_vg = ob_x_4.vertex_groups.new(name='Bone.001')
for _i, _w in zip([0, 1, 2, 3, 4, 5, 6, 7, 8, 9, 10, 12, 13, 14, 16, 17], [0.0, 0.0, 0.0, 0.0, 0.0, 0.0, 0.0, 0.0, 0.0, 0.0, 0.0, 0.0, 0.0, 0.0, 0.0, 0.0]): _vg.add([_i], _w, 'REPLACE')
_vg = ob_x_4.vertex_groups.new(name='Bone.001_L')
_vg = ob_x_4.vertex_groups.new(name='Bone.001_L.001')
_vg = ob_x_4.vertex_groups.new(name='Bone.001_L.002')
_vg = ob_x_4.vertex_groups.new(name='Bone.001_L.003')
_vg = ob_x_4.vertex_groups.new(name='Bone.001_L.004')
_vg = ob_x_4.vertex_groups.new(name='Bone.001_R')
for _i, _w in zip([14, 15, 16, 17], [0.08061, 0.07868, 0.08272, 0.0785]): _vg.add([_i], _w, 'REPLACE')
_vg = ob_x_4.vertex_groups.new(name='Bone.001_R.001')
for _i, _w in zip([0, 2, 6, 8, 9, 10, 12, 14, 15, 16, 17], [0.0, 0.0, 0.0001735, 0.0, 0.005149, 0.02739, 0.0, 0.0, 0.0, 0.05481, 0.0]): _vg.add([_i], _w, 'REPLACE')
_vg = ob_x_4.vertex_groups.new(name='Bone.001_R.002')
for _i, _w in zip([15, 17], [0.0001827, 0.002028]): _vg.add([_i], _w, 'REPLACE')
_vg = ob_x_4.vertex_groups.new(name='Bone.001_R.003')
_vg = ob_x_4.vertex_groups.new(name='Bone.001_R.004')
_m = ob_x_4.modifiers.new('ミラー', 'MIRROR')
_m = ob_x_4.modifiers.new('アーマチュア', 'ARMATURE')
_m.object = ob_x_7
ob_x_5.parent = ob_x_7
ob_x_5.matrix_parent_inverse = Matrix(((1.0, 0.0, 0.0, 0.004838), (0.0, 1.0, 0.0, -0.472), (0.0, 0.0, 1.0, -3.754), (0.0, 0.0, 0.0, 1.0)))
ob_x_5.location = (0.007116, -0.1606, 7.191)
ob_x_5.scale = (0.103, 0.103, 0.103)
ob_x_5.lineart.crease_threshold = 0.0
_vg = ob_x_5.vertex_groups.new(name='Bone')
for _i, _w in zip([3, 11], [0.01092, 0.02266]): _vg.add([_i], _w, 'REPLACE')
_vg = ob_x_5.vertex_groups.new(name='Bone_L')
for _i, _w in zip([3, 11], [0.01092, 0.02266]): _vg.add([_i], _w, 'REPLACE')
_vg = ob_x_5.vertex_groups.new(name='Bone_L.001')
_vg = ob_x_5.vertex_groups.new(name='Bone_L.002')
_vg = ob_x_5.vertex_groups.new(name='Bone_L.003')
_vg = ob_x_5.vertex_groups.new(name='Bone_L.005')
_vg = ob_x_5.vertex_groups.new(name='Bone_L.006')
_vg = ob_x_5.vertex_groups.new(name='Bone_L.008')
_vg = ob_x_5.vertex_groups.new(name='Bone_L.009')
_vg = ob_x_5.vertex_groups.new(name='Bone_L.011')
_vg = ob_x_5.vertex_groups.new(name='Bone_L.012')
_vg = ob_x_5.vertex_groups.new(name='Bone_L.014')
_vg = ob_x_5.vertex_groups.new(name='Bone_L.015')
_vg = ob_x_5.vertex_groups.new(name='Bone_R')
_vg = ob_x_5.vertex_groups.new(name='Bone_R.001')
_vg = ob_x_5.vertex_groups.new(name='Bone_R.002')
_vg = ob_x_5.vertex_groups.new(name='Bone_R.003')
_vg = ob_x_5.vertex_groups.new(name='Bone_R.005')
_vg = ob_x_5.vertex_groups.new(name='Bone_R.006')
_vg = ob_x_5.vertex_groups.new(name='Bone_R.008')
_vg = ob_x_5.vertex_groups.new(name='Bone_R.009')
_vg = ob_x_5.vertex_groups.new(name='Bone_R.011')
_vg = ob_x_5.vertex_groups.new(name='Bone_R.012')
_vg = ob_x_5.vertex_groups.new(name='Bone_R.014')
_vg = ob_x_5.vertex_groups.new(name='Bone_R.015')
_vg = ob_x_5.vertex_groups.new(name='Bone.001')
for _i, _w in zip([0, 1, 2, 3, 4, 5, 6, 7, 8, 9, 10, 11, 12, 13, 14, 15], [0.9727, 0.9561, 0.9646, 0.9391, 0.9749, 0.9612, 0.971, 0.9582, 0.9517, 0.9594, 0.9527, 0.9273, 0.9744, 0.9751, 0.9776, 0.9748]): _vg.add([_i], _w, 'REPLACE')
_vg = ob_x_5.vertex_groups.new(name='Bone.001_L')
_vg = ob_x_5.vertex_groups.new(name='Bone.001_L.001')
_vg = ob_x_5.vertex_groups.new(name='Bone.001_L.002')
_vg = ob_x_5.vertex_groups.new(name='Bone.001_L.003')
_vg = ob_x_5.vertex_groups.new(name='Bone.001_L.004')
_vg = ob_x_5.vertex_groups.new(name='Bone.001_R')
_vg = ob_x_5.vertex_groups.new(name='Bone.001_R.001')
_vg = ob_x_5.vertex_groups.new(name='Bone.001_R.002')
_vg = ob_x_5.vertex_groups.new(name='Bone.001_R.003')
_vg = ob_x_5.vertex_groups.new(name='Bone.001_R.004')
_m = ob_x_5.modifiers.new('ミラー', 'MIRROR')
_m = ob_x_5.modifiers.new('アーマチュア', 'ARMATURE')
_m.object = ob_x_7
ob_x_6.parent = ob_x_7
ob_x_6.matrix_parent_inverse = Matrix(((1.0, 0.0, 0.0, 0.004838), (0.0, 1.0, 0.0, -0.472), (0.0, 0.0, 1.0, -3.754), (0.0, 0.0, 0.0, 1.0)))
ob_x_6.location = (-0.03812, 1.926, 4.825)
ob_x_6.scale = (0.3199, 1.334, 0.3199)
ob_x_6.hide_render = True
ob_x_6.lineart.crease_threshold = 0.0
_m = ob_x_6.modifiers.new('アーマチュア', 'ARMATURE')
_m.object = ob_x_7
ob_x_7.location = (-0.004838, 0.472, 3.854)
ob_x_7.lineart.crease_threshold = 0.0
ob_x_8.parent = ob_x_7
ob_x_8.matrix_parent_inverse = Matrix(((1.0, 0.0, 0.0, 0.004838), (0.0, 1.0, 0.0, -0.472), (0.0, 0.0, 1.0, -3.754), (0.0, 0.0, 0.0, 1.0)))
ob_x_8.location = (0.05908, 0.2108, 4.166)
ob_x_8.rotation_euler = (1.571, -0.0, 0.0)
ob_x_8.scale = (3.088, 0.9871, 0.9871)
ob_x_8.lineart.crease_threshold = 0.0
_vg = ob_x_8.vertex_groups.new(name='Bone')
_vg = ob_x_8.vertex_groups.new(name='Bone_L')
_vg = ob_x_8.vertex_groups.new(name='Bone_L.001')
_vg = ob_x_8.vertex_groups.new(name='Bone_L.002')
_vg = ob_x_8.vertex_groups.new(name='Bone_L.003')
_vg = ob_x_8.vertex_groups.new(name='Bone_L.005')
_vg = ob_x_8.vertex_groups.new(name='Bone_L.006')
_vg = ob_x_8.vertex_groups.new(name='Bone_L.008')
_vg = ob_x_8.vertex_groups.new(name='Bone_L.009')
_vg = ob_x_8.vertex_groups.new(name='Bone_L.011')
_vg = ob_x_8.vertex_groups.new(name='Bone_L.012')
_vg = ob_x_8.vertex_groups.new(name='Bone_L.014')
_vg = ob_x_8.vertex_groups.new(name='Bone_L.015')
_vg = ob_x_8.vertex_groups.new(name='Bone_R')
_vg = ob_x_8.vertex_groups.new(name='Bone_R.001')
_vg = ob_x_8.vertex_groups.new(name='Bone_R.002')
_vg = ob_x_8.vertex_groups.new(name='Bone_R.003')
for _i, _w in zip([328, 329, 341, 380, 388, 389, 390, 391, 392, 393, 394, 395, 396, 397, 398, 399, 400, 401, 402, 403, 404, 405, 406, 407, 408, 409, 410, 411, 412, 413, 414, 415, 416, 417, 418, 419, 420, 421, 422, 423, 430, 437, 443, 444], [0.04383, 0.03653, 0.02176, 0.007203, 0.1914, 0.1188, 0.3381, 0.3032, 0.2163, 0.356, 0.1128, 0.128, 0.2035, 0.6828, 0.5366, 0.8061, 0.777, 0.6277, 0.7695, 0.5053, 0.5019, 0.6554, 0.868, 0.9465, 0.6631, 0.7281, 0.7335, 0.5921, 0.9355, 0.8848, 0.8001, 0.4118, 0.5225, 0.3615, 0.3642, 0.4013, 0.3942, 0.4826, 0.4583, 0.4022, 0.003962, 0.02492, 0.005281, 0.01865]): _vg.add([_i], _w, 'REPLACE')
_vg = ob_x_8.vertex_groups.new(name='Bone_R.005')
for _i, _w in zip([0, 1, 4, 5, 10, 11, 13, 14, 16, 34, 35, 36, 37, 38, 39, 40, 41, 51, 52, 53, 54, 55, 56, 57, 62, 64, 74, 75, 76, 77, 78, 79, 80, 81, 82, 86, 87, 92, 93, 96, 98, 157, 159, 160, 161, 162, 163, 168, 180, 262, 328, 329, 341, 354, 356, 357, 359, 362, 364, 380, 388, 389, 390, 391, 392, 393, 394, 395, 396, 397, 398, 399, 400, 401, 402, 403, 404, 405, 426, 432, 433, 436, 439, 440, 441, 443, 445], [0.8195, 0.9389, 0.9337, 0.9558, 0.9597, 0.9089, 0.9027, 0.9498, 0.7983, 0.003343, 0.09366, 0.06299, 0.07376, 0.08441, 0.06493, 0.08438, 0.08989, 0.04999, 0.007881, 0.02264, 0.03637, 0.01084, 0.03748, 0.04492, 0.004513, 0.008017, 0.969, 0.8939, 0.9203, 0.9012, 0.9103, 0.9313, 0.8975, 0.9026, 0.07364, 0.5812, 0.3549, 0.103, 0.2155, 0.3283, 0.8207, 0.1203, 0.01032, 0.07772, 0.01061, 0.06805, 0.09618, 0.001385, 0.6934, 0.7182, 0.01361, 0.01777, 0.002573, 0.1649, 0.07506, 0.06338, 0.04467, 0.05518, 0.002249, 0.03387, 0.08777, 0.05938, 0.1035, 0.1028, 0.09745, 0.1128, 0.06995, 0.07499, 0.08538, 0.06036, 0.09227, 0.02032, 0.02209, 0.07715, 0.03274, 0.1214, 0.1075, 0.07327, 0.957, 0.8554, 0.6202, 0.6418, 0.5754, 0.02832, 0.1931, 0.1261, 0.2428]): _vg.add([_i], _w, 'REPLACE')
_vg = ob_x_8.vertex_groups.new(name='Bone_R.006')
for _i, _w in zip([2, 3, 6, 7, 8, 9, 12, 15, 17, 18, 19, 20, 21, 22, 23, 24, 25, 26, 27, 28, 29, 30, 31, 32, 33, 34, 35, 36, 37, 38, 39, 40, 41, 42, 43, 44, 45, 46, 47, 48, 49, 50, 51, 52, 53, 54, 55, 56, 57, 58, 59, 60, 61, 62, 63, 64, 65, 66, 67, 68, 69, 70, 71, 72, 73, 74, 75, 76, 77, 78, 79, 80, 81, 84, 85, 88, 89, 90, 91, 94, 97, 99, 100, 101, 102, 103, 104, 105, 106, 107, 108, 109, 110, 111, 112, 113, 114, 115, 124, 125, 126, 127, 128, 129, 130, 131, 148, 149, 150, 151, 152, 153, 154, 155], [0.9994, 0.9994, 0.9994, 0.9994, 0.9994, 0.9994, 0.9994, 0.9994, 0.9994, 0.9993, 0.9991, 0.9989, 0.9988, 0.9991, 0.9989, 0.9988, 0.9992, 0.9993, 0.9993, 0.9993, 0.9993, 0.999, 0.9994, 0.9993, 0.9994, 0.973, 0.9046, 0.9357, 0.9243, 0.9146, 0.9344, 0.9137, 0.9088, 0.9986, 0.9982, 0.9988, 0.9982, 0.998, 0.9993, 0.9978, 0.9989, 0.9899, 0.9491, 0.9704, 0.9628, 0.9563, 0.9692, 0.9553, 0.9518, 0.9803, 0.9758, 0.9844, 0.9749, 0.9723, 0.9956, 0.9705, 0.9855, 0.9978, 0.9972, 0.9982, 0.9971, 0.9967, 0.9993, 0.9965, 0.9984, 0.0009916, 0.08957, 0.06065, 0.07003, 0.0803, 0.0612, 0.08048, 0.0857, 0.4885, 0.4764, 0.4729, 0.4388, 0.4616, 0.4815, 0.4904, 0.4756, 0.4837, 0.3946, 0.4009, 0.2355, 0.238, 0.3341, 0.3532, 0.2089, 0.431, 0.4721, 0.4263, 0.4533, 0.4511, 0.2602, 0.4719, 0.4163, 0.4807, 0.2345, 0.1501, 0.1929, 0.1985, 0.1364, 0.2282, 0.1533, 0.2927, 0.123, 0.0896, 0.1034, 0.1074, 0.08449, 0.1118, 0.09344, 0.1354]): _vg.add([_i], _w, 'REPLACE')
_vg = ob_x_8.vertex_groups.new(name='Bone_R.008')
for _i, _w in zip([0, 1, 4, 11, 13, 16, 82, 83, 86, 87, 92, 93, 95, 96, 98, 117, 118, 119, 120, 121, 122, 123, 133, 135, 136, 138, 139, 156, 157, 158, 159, 160, 161, 162, 163, 165, 168, 169, 174, 175, 178, 239, 242, 243, 245, 390, 391, 393, 397, 398, 399, 400, 401, 402, 403, 404, 405, 424, 425, 426, 428, 429, 430, 435, 436, 437, 438, 439, 440, 441, 442, 443, 444, 445], [0.1424, 0.0575, 0.003773, 0.05673, 0.06933, 0.1138, 0.6352, 0.9942, 0.3591, 0.6332, 0.8888, 0.664, 0.878, 0.6289, 0.0401, 0.07562, 0.02932, 0.05937, 0.06555, 0.03973, 0.06873, 0.07157, 0.0274, 0.004111, 0.01229, 0.01747, 0.02157, 0.9976, 0.78, 0.9323, 0.8667, 0.8505, 0.9236, 0.8298, 0.8179, 0.02328, 0.2387, 0.3889, 0.1257, 0.04091, 0.2067, 0.03114, 0.06777, 0.017, 0.05041, 0.01859, 0.01302, 0.02729, 0.06377, 0.05389, 0.03508, 0.06441, 0.06596, 0.05134, 0.05167, 0.06042, 0.05644, 0.2783, 0.6734, 0.00117, 0.001012, 0.06139, 0.05988, 0.01604, 0.3371, 0.2447, 0.1146, 0.3351, 0.5371, 0.7924, 0.9897, 0.6679, 0.1173, 0.6477]): _vg.add([_i], _w, 'REPLACE')
_vg = ob_x_8.vertex_groups.new(name='Bone_R.009')
for _i, _w in zip([84, 85, 88, 89, 90, 91, 94, 97, 99, 100, 101, 102, 103, 104, 105, 106, 107, 108, 109, 110, 111, 112, 113, 114, 115, 116, 117, 118, 119, 120, 121, 122, 123, 124, 125, 126, 127, 128, 129, 130, 131, 132, 133, 134, 135, 136, 137, 138, 139, 140, 141, 142, 143, 144, 145, 146, 147, 148, 149, 150, 151, 152, 153, 154, 155, 157, 158, 159, 160, 161, 162, 163, 166, 167, 170, 171, 172, 173, 176, 179, 181, 189, 190, 191, 192, 193, 194, 195, 196, 197], [0.5107, 0.5228, 0.5264, 0.5603, 0.5376, 0.5178, 0.5089, 0.5236, 0.5156, 0.6045, 0.5979, 0.7632, 0.7606, 0.6649, 0.6455, 0.7898, 0.568, 0.5271, 0.5729, 0.5459, 0.548, 0.7387, 0.5273, 0.5828, 0.5186, 0.9981, 0.9109, 0.9573, 0.9334, 0.9261, 0.9515, 0.9207, 0.9172, 0.764, 0.8481, 0.8057, 0.7996, 0.8616, 0.7708, 0.8446, 0.706, 0.9995, 0.9494, 0.98, 0.9648, 0.9606, 0.9769, 0.9559, 0.954, 0.976, 0.9742, 0.9851, 0.9698, 0.9692, 0.9996, 0.9655, 0.9863, 0.8748, 0.9079, 0.8949, 0.8899, 0.9126, 0.8871, 0.9034, 0.8631, 0.08178, 0.02986, 0.06137, 0.06804, 0.03953, 0.07279, 0.07713, 0.1442, 0.1312, 0.1304, 0.1092, 0.118, 0.133, 0.1438, 0.1286, 0.1313, 0.0008264, 0.1332, 0.1034, 0.1131, 0.1267, 0.03914, 0.127, 0.1097, 0.1288]): _vg.add([_i], _w, 'REPLACE')
_vg = ob_x_8.vertex_groups.new(name='Bone_R.011')
for _i, _w in zip([82, 86, 93, 95, 159, 162, 164, 165, 168, 169, 174, 175, 177, 178, 198, 199, 202, 203, 204, 205, 218, 219, 221, 238, 239, 240, 241, 242, 243, 244, 245, 246, 247, 250, 251, 256, 257, 259, 260, 320, 321, 322, 323, 324, 325, 326, 327, 406, 408, 409, 410, 411, 414, 415, 416, 417, 418, 419, 420, 421, 422, 423, 424, 425, 427, 428, 429, 430, 431, 434, 435, 437, 438, 439, 440, 443, 444, 445], [0.2745, 0.02273, 0.1011, 0.08514, 0.03079, 0.005039, 0.9708, 0.7998, 0.7207, 0.5853, 0.8148, 0.9397, 0.9492, 0.7582, 0.04345, 0.05329, 0.06619, 0.05708, 0.008853, 0.06033, 0.01141, 9.968e-05, 0.004321, 0.9231, 0.9008, 0.972, 0.9915, 0.8577, 0.8977, 0.9597, 0.8826, 0.1505, 0.1308, 0.5363, 0.4216, 0.2124, 0.3206, 0.1139, 0.3691, 0.07986, 0.1692, 0.07645, 0.09734, 0.1425, 0.1019, 0.1552, 0.1537, 0.008454, 0.05328, 0.05093, 0.05347, 0.06436, 0.02298, 0.06238, 0.06614, 0.05902, 0.05975, 0.06403, 0.06116, 0.06053, 0.06585, 0.05983, 0.6224, 0.2709, 0.264, 0.2446, 0.4494, 0.2267, 0.1561, 0.1259, 0.1474, 0.5072, 0.7668, 0.01603, 0.3535, 0.1497, 0.417, 0.06365]): _vg.add([_i], _w, 'REPLACE')
_vg = ob_x_8.vertex_groups.new(name='Bone_R.012')
for _i, _w in zip([166, 167, 170, 171, 172, 173, 176, 179, 181, 182, 183, 184, 185, 186, 187, 188, 189, 190, 191, 192, 193, 194, 195, 196, 197, 198, 199, 200, 201, 202, 203, 204, 205, 206, 207, 208, 209, 210, 211, 212, 213, 214, 215, 216, 217, 218, 219, 220, 221, 222, 223, 224, 225, 226, 227, 228, 229, 230, 231, 232, 233, 234, 235, 236, 237, 238, 239, 242, 243, 244, 245], [0.8555, 0.8684, 0.8692, 0.8904, 0.8816, 0.8666, 0.8559, 0.871, 0.8683, 0.9752, 0.9755, 0.9762, 0.9771, 0.9755, 0.9748, 0.9756, 0.9741, 0.8664, 0.8961, 0.8865, 0.8729, 0.9549, 0.8726, 0.8899, 0.8708, 0.9514, 0.9439, 0.9775, 0.9923, 0.929, 0.9397, 0.9698, 0.9358, 0.987, 0.986, 0.9862, 0.9865, 0.9862, 0.9863, 0.9867, 0.9863, 0.9804, 0.9761, 0.9932, 0.9985, 0.9669, 0.9733, 0.9897, 0.9709, 0.9996, 0.9837, 0.9875, 0.9963, 0.986, 0.9918, 0.9893, 0.9978, 0.9944, 0.9917, 0.9923, 0.9935, 0.9921, 0.9929, 0.9927, 0.9937, 0.04176, 0.05331, 0.06739, 0.05706, 0.006775, 0.06175]): _vg.add([_i], _w, 'REPLACE')
_vg = ob_x_8.vertex_groups.new(name='Bone_R.014')
for _i, _w in zip([165, 174, 177, 246, 247, 250, 251, 256, 257, 259, 260, 280, 281, 282, 283, 284, 285, 286, 287, 296, 297, 298, 299, 300, 301, 302, 303, 304, 305, 306, 307, 308, 309, 310, 311, 320, 321, 322, 323, 324, 325, 326, 327, 406, 408, 409, 410, 411, 412, 413, 414, 415, 416, 417, 418, 419, 420, 421, 422, 423, 424, 425, 427, 428, 429, 430, 431, 434, 435, 437, 438, 440, 444], [0.1492, 0.04537, 0.0221, 0.8072, 0.8216, 0.4268, 0.5245, 0.7382, 0.6278, 0.841, 0.5693, 0.1156, 0.1144, 0.1161, 0.1189, 0.1106, 0.1107, 0.1335, 0.1102, 0.07273, 0.07482, 0.07357, 0.07686, 0.07033, 0.06951, 0.08903, 0.07084, 0.05553, 0.04981, 0.04772, 0.06564, 0.05085, 0.05121, 0.05454, 0.05225, 0.7965, 0.7035, 0.8007, 0.776, 0.7323, 0.7765, 0.6987, 0.7204, 0.07708, 0.2522, 0.1916, 0.17, 0.3084, 0.0004115, 0.04065, 0.1307, 0.5012, 0.3826, 0.5585, 0.554, 0.5115, 0.5233, 0.4303, 0.4487, 0.5148, 0.07335, 0.01258, 0.6903, 0.7055, 0.4634, 0.6838, 0.8036, 0.8294, 0.793, 0.2084, 0.09771, 0.0383, 0.4286]): _vg.add([_i], _w, 'REPLACE')
_vg = ob_x_8.vertex_groups.new(name='Bone_R.015')
for _i, _w in zip([246, 247, 248, 249, 250, 251, 252, 253, 254, 255, 256, 257, 258, 259, 260, 261, 263, 264, 265, 266, 267, 268, 269, 270, 271, 272, 273, 274, 275, 276, 277, 278, 279, 280, 281, 282, 283, 284, 285, 286, 287, 288, 289, 290, 291, 292, 293, 294, 295, 296, 297, 298, 299, 300, 301, 302, 303, 304, 305, 306, 307, 308, 309, 310, 311, 312, 313, 314, 315, 316, 317, 318, 319, 320, 321, 322, 323, 324, 325, 326, 327], [0.02482, 0.02692, 0.9843, 0.9842, 0.01217, 0.007152, 0.9846, 0.9846, 0.9845, 0.9845, 0.01979, 0.04118, 0.9844, 0.02754, 0.04911, 0.9848, 0.9847, 0.9818, 0.9796, 0.9837, 0.9815, 0.9837, 0.9799, 0.9827, 0.9803, 0.9837, 0.9845, 0.9845, 0.9838, 0.9832, 0.9841, 0.984, 0.9838, 0.8689, 0.8621, 0.8682, 0.8625, 0.869, 0.8723, 0.841, 0.8677, 0.9774, 0.9824, 0.9825, 0.9771, 0.9812, 0.9808, 0.9794, 0.9782, 0.9168, 0.9104, 0.9158, 0.9107, 0.917, 0.9195, 0.8944, 0.9154, 0.9353, 0.9412, 0.9433, 0.9225, 0.9396, 0.9411, 0.9351, 0.9397, 0.9753, 0.9803, 0.9806, 0.9737, 0.979, 0.9789, 0.9767, 0.9757, 0.1194, 0.1236, 0.1195, 0.1237, 0.1183, 0.116, 0.1424, 0.1208]): _vg.add([_i], _w, 'REPLACE')
_vg = ob_x_8.vertex_groups.new(name='Bone.001')
_vg = ob_x_8.vertex_groups.new(name='Bone.001_L')
_vg = ob_x_8.vertex_groups.new(name='Bone.001_L.001')
_vg = ob_x_8.vertex_groups.new(name='Bone.001_L.002')
_vg = ob_x_8.vertex_groups.new(name='Bone.001_L.003')
_vg = ob_x_8.vertex_groups.new(name='Bone.001_L.004')
_vg = ob_x_8.vertex_groups.new(name='Bone.001_R')
_vg = ob_x_8.vertex_groups.new(name='Bone.001_R.001')
_vg = ob_x_8.vertex_groups.new(name='Bone.001_R.002')
_vg = ob_x_8.vertex_groups.new(name='Bone.001_R.003')
_vg = ob_x_8.vertex_groups.new(name='Bone.001_R.004')
_vg = ob_x_8.vertex_groups.new(name='Bone_L.007')
_vg = ob_x_8.vertex_groups.new(name='Bone_L.010')
_vg = ob_x_8.vertex_groups.new(name='Bone_R.007')
for _i, _w in zip([16, 98, 180, 262, 328, 329, 332, 333, 338, 339, 341, 342, 344, 350, 354, 355, 356, 357, 358, 359, 360, 361, 362, 363, 364, 365, 366, 367, 368, 369, 370, 371, 372, 373, 374, 375, 376, 377, 378, 379, 380, 381, 382, 383, 384, 385, 386, 387, 388, 389, 390, 391, 392, 393, 394, 395, 396, 397, 398, 399, 400, 401, 402, 403, 404, 405, 432, 433, 439], [0.0616, 0.1209, 0.2816, 0.2686, 0.9144, 0.9168, 0.9778, 0.975, 0.9604, 0.9641, 0.9327, 0.9783, 0.9649, 0.02839, 0.8408, 0.9921, 0.9248, 0.9381, 0.9754, 0.9493, 0.9955, 0.9856, 0.9369, 0.9769, 0.9686, 0.9818, 0.9656, 0.9645, 0.9963, 0.9579, 0.9884, 0.9535, 0.9688, 0.9777, 0.9145, 0.9694, 0.9542, 0.9823, 0.266, 0.02842, 0.9249, 0.9853, 0.9539, 0.9525, 0.9794, 0.9643, 0.9776, 0.9857, 0.6963, 0.8064, 0.5151, 0.5562, 0.6549, 0.4809, 0.8016, 0.7784, 0.6839, 0.1805, 0.3073, 0.09369, 0.1055, 0.2008, 0.1011, 0.3068, 0.3094, 0.1952, 0.1299, 0.3684, 0.01192]): _vg.add([_i], _w, 'REPLACE')
_vg = ob_x_8.vertex_groups.new(name='Bone_R.010')
for _i, _w in zip([330, 331, 334, 335, 336, 337, 340, 343, 345, 346, 347, 348, 349, 350, 351, 352, 353, 366, 369, 371, 374, 376, 378, 379], [1.035, 1.017, 1.053, 1.058, 1.029, 1.046, 1.025, 1.049, 1.034, 1.055, 1.066, 1.026, 1.15, 0.9607, 1.012, 1.051, 1.021, 0.002049, 0.02846, 0.03568, 0.08406, 0.0407, 0.7339, 0.9608]): _vg.add([_i], _w, 'REPLACE')
_m = ob_x_8.modifiers.new('ミラー', 'MIRROR')
_m = ob_x_8.modifiers.new('アーマチュア', 'ARMATURE')
_m.object = ob_x_7

# ---- collection membership
col_collection_1.objects.link(ob_x)
col_collection_1.objects.link(ob_lamp)
col_collection_1.objects.link(ob_camera)
col_collection_2.objects.link(ob_x_1)
col_collection_3.objects.link(ob_x_2)
col_collection_4.objects.link(ob_x_3)
col_collection_5.objects.link(ob_x_4)
col_collection_11.objects.link(ob_x_5)
col_collection_12.objects.link(ob_x_6)
col_collection_13.objects.link(ob_x_7)
col_collection_13.objects.link(ob_x_8)

# ---- scene / render settings (as saved in the file)
scene.camera = ob_camera
scene.frame_start = 0; scene.frame_end = 10; scene.frame_set(8)
scene.render.engine = 'BLENDER_EEVEE_NEXT'
scene.render.resolution_percentage = 50
scene.render.dither_intensity = 0.0
scene.cycles.use_denoising = False
scene.cycles.samples = 128
scene.cycles.sampling_pattern = 'TABULATED_SOBOL'
scene.cycles.light_sampling_threshold = 0.0
scene.cycles.use_adaptive_sampling = False
scene.cycles.use_light_tree = False
scene.cycles.blur_glossy = 0.0
scene.cycles.sample_clamp_indirect = 0.0
scene.view_settings.view_transform = 'Standard'
bpy.context.view_layer.update()
